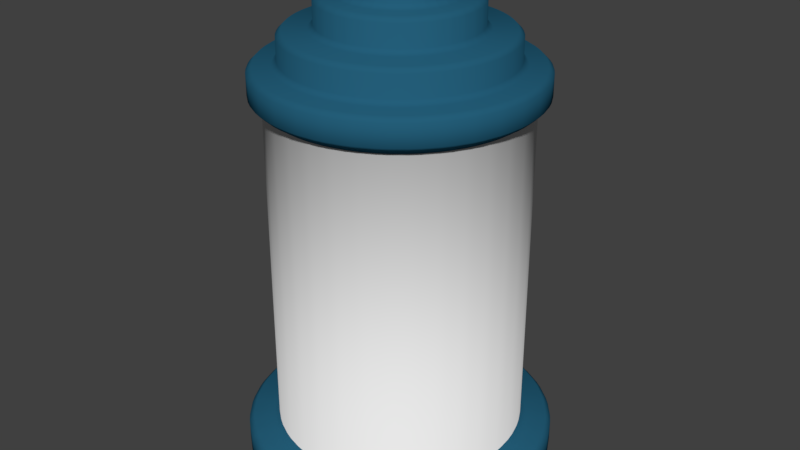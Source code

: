 # Source: StructureStorage.blend  (saved by Blender 2.83.18; exported with 4.5.12 LTS)
import bpy
from mathutils import Matrix  # noqa: F401  (used for matrix-valued properties, if any)

bpy.ops.wm.read_factory_settings(use_empty=True)
scene = bpy.context.scene
scene.name = 'Scene'

# ---- collections
col_collection_1 = bpy.data.collections.new('Collection 1'); scene.collection.children.link(col_collection_1)

# ---- materials (node trees are filled in below, after node groups)
mat_glass = bpy.data.materials.new('Glass')
mat_glass.alpha_threshold = 0.0
mat_glass.use_transparent_shadow = False
mat_glass.roughness = 0.5
mat_metal = bpy.data.materials.new('Metal')
mat_metal.alpha_threshold = 0.0
mat_metal.use_transparent_shadow = False
mat_metal.diffuse_color = (0.01764, 0.1119, 0.1912, 1.0)
mat_metal.roughness = 0.5
mat_metal.specular_intensity = 0.6529
mat_energy = bpy.data.materials.new('Energy')
mat_energy.alpha_threshold = 0.0
mat_energy.use_transparent_shadow = False
mat_energy.diffuse_color = (0.8, 0.6429, 0.2517, 1.0)
mat_energy.roughness = 0.5

# ---- material node trees

# ---- world
world_world = bpy.data.worlds.new('World'); scene.world = world_world
world_world.color = (0.05088, 0.05088, 0.05088)
world_world.use_sun_shadow = False
world_world.sun_shadow_jitter_overblur = 0.0
world_world.cycles.sampling_method = 'MANUAL'

# ---- meshes
me_cylinder = bpy.data.meshes.new('Cylinder')
me_cylinder.from_pydata([(-2.491e-08, -1.051e-05, -0.9674), (-0.03226, 0.0324, -0.9968), (0.03226, 0.0324, -0.9968), (0.03242, 0.2, -0.9642), (0.03226, 0.1676, -0.9968), (-0.03226, 0.1676, -0.9968), (-0.03242, 0.2, -0.9642), (0.1887, -1.03e-05, -0.9488), (0.1628, 0.0324, -0.984), (0.2261, 0.0324, -0.9714), (0.1563, 0.2, -0.952), (0.2199, 0.2, -0.9394), (0.2261, 0.1676, -0.9714), (0.1628, 0.1676, -0.984), (0.3702, -9.706e-06, -0.8938), (0.3517, 0.0324, -0.9333), (0.4113, 0.03241, -0.9086), (0.339, 0.2, -0.9032), (0.3989, 0.2, -0.8784), (0.4113, 0.1676, -0.9086), (0.3517, 0.1676, -0.9333), (0.5375, -8.736e-06, -0.8044), (0.527, 0.03241, -0.8468), (0.5806, 0.03241, -0.8109), (0.5087, 0.2, -0.8197), (0.5627, 0.2, -0.7837), (0.5806, 0.1676, -0.8109), (0.527, 0.1676, -0.8468), (0.6841, -7.429e-06, -0.6841), (0.682, 0.03241, -0.7277), (0.7277, 0.03241, -0.682), (0.6589, 0.2, -0.7047), (0.7047, 0.2, -0.6589), (0.7277, 0.1676, -0.6821), (0.682, 0.1676, -0.7277), (0.8044, -5.837e-06, -0.5375), (0.8109, 0.03241, -0.5806), (0.8468, 0.03241, -0.527), (0.7837, 0.2, -0.5627), (0.8197, 0.2, -0.5088), (0.8468, 0.1676, -0.527), (0.8109, 0.1676, -0.5806), (0.8938, -4.021e-06, -0.3702), (0.9086, 0.03241, -0.4113), (0.9333, 0.03241, -0.3517), (0.8784, 0.2, -0.3989), (0.9032, 0.2, -0.3391), (0.9333, 0.1676, -0.3517), (0.9086, 0.1676, -0.4113), (0.9488, -2.05e-06, -0.1887), (0.9714, 0.03241, -0.2261), (0.984, 0.03241, -0.1628), (0.9394, 0.2, -0.2199), (0.952, 0.2, -0.1563), (0.984, 0.1676, -0.1628), (0.9714, 0.1676, -0.2261), (0.9674, 2.486e-11, -6.566e-08), (0.9968, 0.03241, -0.03226), (0.9968, 0.03242, 0.03226), (0.9642, 0.2, -0.03242), (0.9642, 0.2, 0.03241), (0.9968, 0.1676, 0.03226), (0.9968, 0.1676, -0.03226), (0.9488, 2.05e-06, 0.1887), (0.984, 0.03242, 0.1628), (0.9714, 0.03242, 0.2261), (0.952, 0.2, 0.1563), (0.9394, 0.2, 0.2199), (0.9714, 0.1676, 0.2261), (0.984, 0.1676, 0.1628), (0.8938, 4.021e-06, 0.3702), (0.9333, 0.03242, 0.3517), (0.9086, 0.03242, 0.4113), (0.9032, 0.2, 0.339), (0.8784, 0.2, 0.3989), (0.9086, 0.1676, 0.4113), (0.9333, 0.1676, 0.3517), (0.8044, 5.837e-06, 0.5375), (0.8468, 0.03242, 0.527), (0.8109, 0.03242, 0.5806), (0.8197, 0.2, 0.5087), (0.7837, 0.2, 0.5627), (0.8109, 0.1676, 0.5806), (0.8468, 0.1676, 0.527), (0.6841, 7.429e-06, 0.6841), (0.7277, 0.03242, 0.682), (0.682, 0.03242, 0.7277), (0.7047, 0.2, 0.6589), (0.6589, 0.2, 0.7047), (0.682, 0.1676, 0.7277), (0.7277, 0.1676, 0.682), (0.5375, 8.736e-06, 0.8044), (0.5806, 0.03242, 0.8109), (0.527, 0.03242, 0.8467), (0.5627, 0.2, 0.7837), (0.5087, 0.2, 0.8197), (0.527, 0.1676, 0.8467), (0.5806, 0.1676, 0.8109), (0.3702, 9.707e-06, 0.8938), (0.4113, 0.03242, 0.9086), (0.3517, 0.03243, 0.9333), (0.3989, 0.2, 0.8784), (0.339, 0.2, 0.9032), (0.3517, 0.1676, 0.9333), (0.4113, 0.1676, 0.9086), (0.1887, 1.03e-05, 0.9488), (0.2261, 0.03243, 0.9714), (0.1628, 0.03243, 0.984), (0.2199, 0.2, 0.9394), (0.1563, 0.2, 0.952), (0.1628, 0.1676, 0.984), (0.2261, 0.1676, 0.9714), (-3.055e-07, 1.051e-05, 0.9674), (0.03226, 0.03243, 0.9968), (-0.03226, 0.03243, 0.9968), (0.03241, 0.2, 0.9642), (-0.03242, 0.2, 0.9642), (-0.03226, 0.1676, 0.9968), (0.03226, 0.1676, 0.9968), (-0.1887, 1.03e-05, 0.9488), (-0.1628, 0.03243, 0.984), (-0.2261, 0.03243, 0.9714), (-0.1563, 0.2, 0.952), (-0.2199, 0.2, 0.9394), (-0.2261, 0.1676, 0.9714), (-0.1628, 0.1676, 0.984), (-0.3702, 9.706e-06, 0.8938), (-0.3517, 0.03243, 0.9333), (-0.4113, 0.03242, 0.9086), (-0.339, 0.2, 0.9032), (-0.3989, 0.2, 0.8784), (-0.4113, 0.1676, 0.9086), (-0.3517, 0.1676, 0.9333), (-0.5375, 8.736e-06, 0.8044), (-0.527, 0.03242, 0.8467), (-0.5806, 0.03242, 0.8109), (-0.5087, 0.2, 0.8197), (-0.5627, 0.2, 0.7837), (-0.5806, 0.1676, 0.8109), (-0.527, 0.1676, 0.8467), (-0.6841, 7.429e-06, 0.6841), (-0.6821, 0.03242, 0.7277), (-0.7277, 0.03242, 0.682), (-0.6589, 0.2, 0.7047), (-0.7047, 0.2, 0.6589), (-0.7277, 0.1676, 0.682), (-0.6821, 0.1676, 0.7277), (-0.8044, 5.837e-06, 0.5375), (-0.8109, 0.03242, 0.5806), (-0.8468, 0.03242, 0.527), (-0.7837, 0.2, 0.5626), (-0.8197, 0.2, 0.5087), (-0.8468, 0.1676, 0.527), (-0.8109, 0.1676, 0.5806), (-0.8938, 4.021e-06, 0.3702), (-0.9086, 0.03242, 0.4113), (-0.9333, 0.03242, 0.3517), (-0.8784, 0.2, 0.3989), (-0.9032, 0.2, 0.339), (-0.9333, 0.1676, 0.3517), (-0.9086, 0.1676, 0.4113), (-0.9488, 2.05e-06, 0.1887), (-0.9714, 0.03242, 0.2261), (-0.984, 0.03242, 0.1628), (-0.9394, 0.2, 0.2199), (-0.952, 0.2, 0.1563), (-0.984, 0.1676, 0.1628), (-0.9714, 0.1676, 0.2261), (-0.9674, -3.542e-11, -9.059e-07), (-0.9968, 0.03242, 0.03226), (-0.9968, 0.03241, -0.03226), (-0.9642, 0.2, 0.03241), (-0.9642, 0.2, -0.03242), (-0.9968, 0.1676, -0.03226), (-0.9968, 0.1676, 0.03226), (-0.9488, -2.05e-06, -0.1887), (-0.984, 0.03241, -0.1628), (-0.9714, 0.03241, -0.2261), (-0.952, 0.2, -0.1563), (-0.9394, 0.2, -0.2199), (-0.9714, 0.1676, -0.2261), (-0.984, 0.1676, -0.1628), (-0.8938, -4.021e-06, -0.3702), (-0.9333, 0.03241, -0.3517), (-0.9086, 0.03241, -0.4113), (-0.9032, 0.2, -0.3391), (-0.8784, 0.2, -0.3989), (-0.9086, 0.1676, -0.4113), (-0.9333, 0.1676, -0.3517), (-0.8044, -5.837e-06, -0.5375), (-0.8467, 0.03241, -0.527), (-0.8109, 0.03241, -0.5806), (-0.8197, 0.2, -0.5088), (-0.7837, 0.2, -0.5627), (-0.8109, 0.1676, -0.5806), (-0.8467, 0.1676, -0.527), (-0.6841, -7.429e-06, -0.6841), (-0.7277, 0.03241, -0.6821), (-0.682, 0.03241, -0.7277), (-0.7047, 0.2, -0.6589), (-0.6589, 0.2, -0.7047), (-0.682, 0.1676, -0.7277), (-0.7277, 0.1676, -0.6821), (-0.5375, -8.736e-06, -0.8044), (-0.5806, 0.03241, -0.8109), (-0.527, 0.03241, -0.8468), (-0.5627, 0.2, -0.7837), (-0.5087, 0.2, -0.8197), (-0.527, 0.1676, -0.8468), (-0.5806, 0.1676, -0.8109), (-0.3702, -9.707e-06, -0.8938), (-0.4113, 0.03241, -0.9086), (-0.3517, 0.0324, -0.9333), (-0.3989, 0.2, -0.8784), (-0.339, 0.2, -0.9032), (-0.3517, 0.1676, -0.9333), (-0.4113, 0.1676, -0.9086), (-0.1887, -1.03e-05, -0.9488), (-0.2261, 0.0324, -0.9714), (-0.1628, 0.0324, -0.984), (-0.2199, 0.2, -0.9394), (-0.1563, 0.2, -0.952), (-0.1628, 0.1676, -0.984), (-0.2261, 0.1676, -0.9714), (0.1238, 0.2324, -0.7878), (0.1871, 0.2324, -0.7752), (0.1936, 0.2, -0.8071), (0.13, 0.2, -0.8198), (0.03226, 0.2324, -0.7968), (0.03242, 0.2, -0.8294), (-0.03242, 0.2, -0.8294), (-0.03226, 0.2324, -0.7968), (0.2751, 0.2324, -0.7485), (0.3347, 0.2324, -0.7238), (0.3473, 0.2, -0.7538), (0.2874, 0.2, -0.7787), (0.4159, 0.2324, -0.6805), (0.4695, 0.2324, -0.6446), (0.4877, 0.2, -0.6716), (0.4338, 0.2, -0.7076), (0.5406, 0.2324, -0.5863), (0.5862, 0.2324, -0.5406), (0.6094, 0.2, -0.5635), (0.5635, 0.2, -0.6094), (0.6446, 0.2324, -0.4695), (0.6805, 0.2324, -0.4159), (0.7076, 0.2, -0.4338), (0.6716, 0.2, -0.4877), (0.7238, 0.2324, -0.3347), (0.7485, 0.2324, -0.2751), (0.7787, 0.2, -0.2874), (0.7538, 0.2, -0.3473), (0.7752, 0.2324, -0.1871), (0.7878, 0.2324, -0.1238), (0.8198, 0.2, -0.13), (0.8071, 0.2, -0.1936), (0.7968, 0.2324, -0.03226), (0.7968, 0.2324, 0.03226), (0.8294, 0.2, 0.03241), (0.8294, 0.2, -0.03242), (0.7878, 0.2324, 0.1238), (0.7752, 0.2324, 0.1871), (0.8071, 0.2, 0.1936), (0.8198, 0.2, 0.13), (0.7485, 0.2324, 0.2751), (0.7238, 0.2324, 0.3347), (0.7538, 0.2, 0.3473), (0.7787, 0.2, 0.2874), (0.6805, 0.2324, 0.4159), (0.6446, 0.2324, 0.4695), (0.6716, 0.2, 0.4877), (0.7076, 0.2, 0.4338), (0.5862, 0.2324, 0.5406), (0.5406, 0.2324, 0.5862), (0.5635, 0.2, 0.6094), (0.6094, 0.2, 0.5635), (0.4695, 0.2324, 0.6446), (0.4159, 0.2324, 0.6805), (0.4338, 0.2, 0.7076), (0.4877, 0.2, 0.6716), (0.3347, 0.2324, 0.7238), (0.2751, 0.2324, 0.7485), (0.2874, 0.2, 0.7786), (0.3473, 0.2, 0.7538), (0.1871, 0.2324, 0.7752), (0.1238, 0.2324, 0.7878), (0.13, 0.2, 0.8198), (0.1936, 0.2, 0.8071), (0.03226, 0.2324, 0.7968), (-0.03226, 0.2324, 0.7968), (-0.03242, 0.2, 0.8294), (0.03241, 0.2, 0.8294), (-0.1238, 0.2324, 0.7878), (-0.1871, 0.2324, 0.7752), (-0.1936, 0.2, 0.8071), (-0.13, 0.2, 0.8198), (-0.2751, 0.2324, 0.7485), (-0.3347, 0.2324, 0.7238), (-0.3473, 0.2, 0.7538), (-0.2874, 0.2, 0.7786), (-0.4159, 0.2324, 0.6805), (-0.4695, 0.2324, 0.6446), (-0.4877, 0.2, 0.6716), (-0.4338, 0.2, 0.7076), (-0.5406, 0.2324, 0.5862), (-0.5862, 0.2324, 0.5406), (-0.6094, 0.2, 0.5635), (-0.5635, 0.2, 0.6094), (-0.6446, 0.2324, 0.4695), (-0.6805, 0.2324, 0.4159), (-0.7076, 0.2, 0.4338), (-0.6716, 0.2, 0.4877), (-0.7238, 0.2324, 0.3347), (-0.7485, 0.2324, 0.2751), (-0.7787, 0.2, 0.2874), (-0.7538, 0.2, 0.3473), (-0.7752, 0.2324, 0.1871), (-0.7878, 0.2324, 0.1238), (-0.8198, 0.2, 0.13), (-0.8071, 0.2, 0.1936), (-0.7968, 0.2324, 0.03226), (-0.7968, 0.2324, -0.03226), (-0.8294, 0.2, -0.03242), (-0.8294, 0.2, 0.03241), (-0.7878, 0.2324, -0.1238), (-0.7752, 0.2324, -0.1871), (-0.8071, 0.2, -0.1936), (-0.8198, 0.2, -0.13), (-0.7485, 0.2324, -0.2751), (-0.7238, 0.2324, -0.3347), (-0.7538, 0.2, -0.3473), (-0.7787, 0.2, -0.2874), (-0.6805, 0.2324, -0.4159), (-0.6446, 0.2324, -0.4695), (-0.6716, 0.2, -0.4877), (-0.7076, 0.2, -0.4338), (-0.5862, 0.2324, -0.5406), (-0.5406, 0.2324, -0.5863), (-0.5635, 0.2, -0.6094), (-0.6094, 0.2, -0.5635), (-0.4695, 0.2324, -0.6446), (-0.4159, 0.2324, -0.6805), (-0.4338, 0.2, -0.7076), (-0.4877, 0.2, -0.6716), (-0.3347, 0.2324, -0.7238), (-0.2751, 0.2324, -0.7485), (-0.2874, 0.2, -0.7787), (-0.3473, 0.2, -0.7538), (-0.1871, 0.2324, -0.7752), (-0.1238, 0.2324, -0.7878), (-0.13, 0.2, -0.8198), (-0.1936, 0.2, -0.8071), (0.13, 2.4, -0.8198), (0.1936, 2.4, -0.8071), (0.1871, 2.368, -0.7752), (0.1238, 2.368, -0.7878), (0.03242, 2.4, -0.8294), (0.03226, 2.368, -0.7968), (-0.03226, 2.368, -0.7968), (-0.03242, 2.4, -0.8294), (0.2874, 2.4, -0.7787), (0.3473, 2.4, -0.7539), (0.3347, 2.368, -0.7238), (0.2751, 2.368, -0.7485), (0.4338, 2.4, -0.7076), (0.4877, 2.4, -0.6716), (0.4695, 2.368, -0.6446), (0.4159, 2.368, -0.6805), (0.5635, 2.4, -0.6094), (0.6094, 2.4, -0.5636), (0.5862, 2.368, -0.5407), (0.5406, 2.368, -0.5863), (0.6716, 2.4, -0.4878), (0.7076, 2.4, -0.4339), (0.6805, 2.368, -0.4159), (0.6446, 2.368, -0.4695), (0.7538, 2.4, -0.3474), (0.7787, 2.4, -0.2875), (0.7485, 2.368, -0.2752), (0.7238, 2.368, -0.3348), (0.8071, 2.4, -0.1936), (0.8198, 2.4, -0.13), (0.7878, 2.368, -0.1238), (0.7752, 2.368, -0.1871), (0.8294, 2.4, -0.03244), (0.8294, 2.4, 0.03239), (0.7968, 2.368, 0.03223), (0.7968, 2.368, -0.03228), (0.8198, 2.4, 0.13), (0.8071, 2.4, 0.1936), (0.7752, 2.368, 0.1871), (0.7878, 2.368, 0.1238), (0.7787, 2.4, 0.2874), (0.7538, 2.4, 0.3473), (0.7238, 2.368, 0.3347), (0.7485, 2.368, 0.2751), (0.7076, 2.4, 0.4338), (0.6716, 2.4, 0.4877), (0.6446, 2.368, 0.4695), (0.6805, 2.368, 0.4158), (0.6094, 2.4, 0.5635), (0.5635, 2.4, 0.6094), (0.5406, 2.368, 0.5862), (0.5862, 2.368, 0.5406), (0.4877, 2.4, 0.6716), (0.4338, 2.4, 0.7076), (0.4159, 2.368, 0.6804), (0.4695, 2.368, 0.6446), (0.3473, 2.4, 0.7538), (0.2874, 2.4, 0.7786), (0.2751, 2.368, 0.7485), (0.3347, 2.368, 0.7238), (0.1936, 2.4, 0.8071), (0.13, 2.4, 0.8197), (0.1238, 2.368, 0.7878), (0.1871, 2.368, 0.7752), (0.03241, 2.4, 0.8294), (-0.03242, 2.4, 0.8294), (-0.03226, 2.368, 0.7968), (0.03226, 2.368, 0.7968), (-0.13, 2.4, 0.8197), (-0.1936, 2.4, 0.8071), (-0.1871, 2.368, 0.7752), (-0.1238, 2.368, 0.7878), (-0.2874, 2.4, 0.7786), (-0.3473, 2.4, 0.7538), (-0.3347, 2.368, 0.7238), (-0.2751, 2.368, 0.7485), (-0.4338, 2.4, 0.7076), (-0.4877, 2.4, 0.6716), (-0.4695, 2.368, 0.6446), (-0.4159, 2.368, 0.6804), (-0.5635, 2.4, 0.6094), (-0.6094, 2.4, 0.5635), (-0.5862, 2.368, 0.5406), (-0.5406, 2.368, 0.5862), (-0.6716, 2.4, 0.4877), (-0.7076, 2.4, 0.4338), (-0.6805, 2.368, 0.4158), (-0.6446, 2.368, 0.4695), (-0.7538, 2.4, 0.3473), (-0.7787, 2.4, 0.2874), (-0.7485, 2.368, 0.2751), (-0.7238, 2.368, 0.3347), (-0.8071, 2.4, 0.1936), (-0.8198, 2.4, 0.13), (-0.7878, 2.368, 0.1238), (-0.7752, 2.368, 0.1871), (-0.8294, 2.4, 0.03239), (-0.8294, 2.4, -0.03244), (-0.7968, 2.368, -0.03229), (-0.7968, 2.368, 0.03223), (-0.8198, 2.4, -0.13), (-0.8071, 2.4, -0.1936), (-0.7752, 2.368, -0.1871), (-0.7878, 2.368, -0.1238), (-0.7787, 2.4, -0.2875), (-0.7538, 2.4, -0.3474), (-0.7238, 2.368, -0.3348), (-0.7485, 2.368, -0.2752), (-0.7076, 2.4, -0.4339), (-0.6716, 2.4, -0.4878), (-0.6446, 2.368, -0.4695), (-0.6805, 2.368, -0.4159), (-0.6094, 2.4, -0.5636), (-0.5635, 2.4, -0.6094), (-0.5406, 2.368, -0.5863), (-0.5862, 2.368, -0.5407), (-0.4877, 2.4, -0.6716), (-0.4338, 2.4, -0.7076), (-0.4159, 2.368, -0.6805), (-0.4695, 2.368, -0.6446), (-0.3473, 2.4, -0.7539), (-0.2874, 2.4, -0.7787), (-0.2751, 2.368, -0.7485), (-0.3347, 2.368, -0.7238), (-0.1936, 2.4, -0.8071), (-0.13, 2.4, -0.8198), (-0.1238, 2.368, -0.7878), (-0.1871, 2.368, -0.7752), (0.1394, 2.432, -0.8663), (0.2027, 2.432, -0.8537), (0.1965, 2.4, -0.8217), (0.1329, 2.4, -0.8344), (0.03226, 2.432, -0.8768), (0.03242, 2.4, -0.8443), (-0.03242, 2.4, -0.8443), (-0.03226, 2.432, -0.8768), (0.3057, 2.432, -0.8225), (0.3653, 2.432, -0.7978), (0.353, 2.4, -0.7676), (0.2931, 2.4, -0.7924), (0.4603, 2.432, -0.747), (0.514, 2.432, -0.7112), (0.496, 2.4, -0.684), (0.4421, 2.4, -0.72), (0.5972, 2.432, -0.6428), (0.6428, 2.432, -0.5972), (0.6199, 2.4, -0.5741), (0.574, 2.4, -0.6199), (0.7111, 2.432, -0.514), (0.747, 2.432, -0.4603), (0.72, 2.4, -0.4421), (0.6839, 2.4, -0.496), (0.7977, 2.432, -0.3654), (0.8224, 2.432, -0.3058), (0.7924, 2.4, -0.2932), (0.7676, 2.4, -0.353), (0.8537, 2.432, -0.2027), (0.8663, 2.432, -0.1394), (0.8343, 2.4, -0.1329), (0.8217, 2.4, -0.1965), (0.8768, 2.432, -0.03229), (0.8768, 2.432, 0.03223), (0.8442, 2.4, 0.03239), (0.8442, 2.4, -0.03244), (0.8663, 2.432, 0.1394), (0.8537, 2.432, 0.2027), (0.8217, 2.4, 0.1965), (0.8343, 2.4, 0.1329), (0.8224, 2.432, 0.3057), (0.7977, 2.432, 0.3653), (0.7676, 2.4, 0.353), (0.7924, 2.4, 0.2931), (0.747, 2.432, 0.4603), (0.7111, 2.432, 0.5139), (0.6839, 2.4, 0.496), (0.72, 2.4, 0.4421), (0.6428, 2.432, 0.5972), (0.5972, 2.432, 0.6428), (0.574, 2.4, 0.6199), (0.6199, 2.4, 0.574), (0.514, 2.432, 0.7111), (0.4603, 2.432, 0.7469), (0.4421, 2.4, 0.7199), (0.496, 2.4, 0.6839), (0.3653, 2.432, 0.7977), (0.3057, 2.432, 0.8224), (0.2931, 2.4, 0.7924), (0.353, 2.4, 0.7675), (0.2027, 2.432, 0.8537), (0.1394, 2.432, 0.8662), (0.1329, 2.4, 0.8343), (0.1965, 2.4, 0.8217), (0.03226, 2.432, 0.8768), (-0.03226, 2.432, 0.8768), (-0.03242, 2.4, 0.8442), (0.03241, 2.4, 0.8442), (-0.1394, 2.432, 0.8662), (-0.2027, 2.432, 0.8537), (-0.1965, 2.4, 0.8217), (-0.1329, 2.4, 0.8343), (-0.3057, 2.432, 0.8224), (-0.3653, 2.432, 0.7977), (-0.353, 2.4, 0.7675), (-0.2931, 2.4, 0.7924), (-0.4603, 2.432, 0.7469), (-0.514, 2.432, 0.7111), (-0.496, 2.4, 0.6839), (-0.4421, 2.4, 0.7199), (-0.5972, 2.432, 0.6428), (-0.6428, 2.432, 0.5972), (-0.6199, 2.4, 0.574), (-0.574, 2.4, 0.6199), (-0.7111, 2.432, 0.5139), (-0.747, 2.432, 0.4603), (-0.72, 2.4, 0.4421), (-0.6839, 2.4, 0.496), (-0.7977, 2.432, 0.3653), (-0.8224, 2.432, 0.3057), (-0.7924, 2.4, 0.2931), (-0.7676, 2.4, 0.353), (-0.8537, 2.432, 0.2027), (-0.8663, 2.432, 0.1394), (-0.8343, 2.4, 0.1329), (-0.8217, 2.4, 0.1965), (-0.8768, 2.432, 0.03223), (-0.8768, 2.432, -0.03229), (-0.8442, 2.4, -0.03244), (-0.8442, 2.4, 0.03239), (-0.8663, 2.432, -0.1394), (-0.8537, 2.432, -0.2027), (-0.8217, 2.4, -0.1965), (-0.8343, 2.4, -0.1329), (-0.8224, 2.432, -0.3058), (-0.7977, 2.432, -0.3654), (-0.7676, 2.4, -0.353), (-0.7924, 2.4, -0.2932), (-0.747, 2.432, -0.4603), (-0.7111, 2.432, -0.514), (-0.6839, 2.4, -0.496), (-0.72, 2.4, -0.4421), (-0.6428, 2.432, -0.5972), (-0.5972, 2.432, -0.6428), (-0.574, 2.4, -0.6199), (-0.6199, 2.4, -0.5741), (-0.514, 2.432, -0.7112), (-0.4603, 2.432, -0.747), (-0.4421, 2.4, -0.72), (-0.496, 2.4, -0.684), (-0.3653, 2.432, -0.7978), (-0.3057, 2.432, -0.8225), (-0.2931, 2.4, -0.7924), (-0.353, 2.4, -0.7676), (-0.2027, 2.432, -0.8537), (-0.1394, 2.432, -0.8663), (-0.1329, 2.4, -0.8344), (-0.1965, 2.4, -0.8217), (0.1329, 2.6, -0.8344), (0.1965, 2.6, -0.8217), (0.2027, 2.568, -0.8537), (0.1394, 2.568, -0.8663), (0.03242, 2.6, -0.8443), (0.03226, 2.568, -0.8769), (-0.03226, 2.568, -0.8769), (-0.03242, 2.6, -0.8443), (0.2931, 2.6, -0.7924), (0.353, 2.6, -0.7676), (0.3653, 2.568, -0.7978), (0.3057, 2.568, -0.8225), (0.4421, 2.6, -0.72), (0.496, 2.6, -0.684), (0.514, 2.568, -0.7112), (0.4603, 2.568, -0.747), (0.574, 2.6, -0.6199), (0.6199, 2.6, -0.5741), (0.6428, 2.568, -0.5972), (0.5972, 2.568, -0.6428), (0.6839, 2.6, -0.496), (0.72, 2.6, -0.4421), (0.747, 2.568, -0.4603), (0.7111, 2.568, -0.514), (0.7676, 2.6, -0.3531), (0.7924, 2.6, -0.2932), (0.8224, 2.568, -0.3058), (0.7977, 2.568, -0.3654), (0.8217, 2.6, -0.1965), (0.8343, 2.6, -0.1329), (0.8663, 2.568, -0.1394), (0.8537, 2.568, -0.2027), (0.8442, 2.6, -0.03244), (0.8442, 2.6, 0.03239), (0.8768, 2.568, 0.03223), (0.8768, 2.568, -0.03229), (0.8343, 2.6, 0.1329), (0.8217, 2.6, 0.1965), (0.8537, 2.568, 0.2027), (0.8663, 2.568, 0.1394), (0.7924, 2.6, 0.2931), (0.7676, 2.6, 0.353), (0.7977, 2.568, 0.3653), (0.8224, 2.568, 0.3057), (0.72, 2.6, 0.4421), (0.6839, 2.6, 0.496), (0.7111, 2.568, 0.5139), (0.747, 2.568, 0.4603), (0.6199, 2.6, 0.574), (0.574, 2.6, 0.6199), (0.5972, 2.568, 0.6428), (0.6428, 2.568, 0.5972), (0.496, 2.6, 0.6839), (0.4421, 2.6, 0.7199), (0.4603, 2.568, 0.7469), (0.514, 2.568, 0.7111), (0.353, 2.6, 0.7675), (0.2931, 2.6, 0.7923), (0.3057, 2.568, 0.8224), (0.3653, 2.568, 0.7977), (0.1965, 2.6, 0.8217), (0.1329, 2.6, 0.8343), (0.1394, 2.568, 0.8662), (0.2027, 2.568, 0.8537), (0.03241, 2.6, 0.8442), (-0.03242, 2.6, 0.8442), (-0.03226, 2.568, 0.8768), (0.03226, 2.568, 0.8768), (-0.1329, 2.6, 0.8343), (-0.1965, 2.6, 0.8217), (-0.2027, 2.568, 0.8537), (-0.1394, 2.568, 0.8662), (-0.2931, 2.6, 0.7923), (-0.353, 2.6, 0.7675), (-0.3653, 2.568, 0.7977), (-0.3057, 2.568, 0.8224), (-0.4421, 2.6, 0.7199), (-0.496, 2.6, 0.6839), (-0.514, 2.568, 0.7111), (-0.4603, 2.568, 0.7469), (-0.574, 2.6, 0.6199), (-0.6199, 2.6, 0.574), (-0.6428, 2.568, 0.5972), (-0.5972, 2.568, 0.6428), (-0.6839, 2.6, 0.496), (-0.72, 2.6, 0.4421), (-0.747, 2.568, 0.4603), (-0.7111, 2.568, 0.5139), (-0.7676, 2.6, 0.353), (-0.7924, 2.6, 0.2931), (-0.8224, 2.568, 0.3057), (-0.7977, 2.568, 0.3653), (-0.8217, 2.6, 0.1965), (-0.8343, 2.6, 0.1329), (-0.8663, 2.568, 0.1394), (-0.8537, 2.568, 0.2027), (-0.8442, 2.6, 0.03239), (-0.8442, 2.6, -0.03244), (-0.8768, 2.568, -0.03229), (-0.8768, 2.568, 0.03223), (-0.8343, 2.6, -0.1329), (-0.8217, 2.6, -0.1965), (-0.8537, 2.568, -0.2027), (-0.8663, 2.568, -0.1394), (-0.7924, 2.6, -0.2932), (-0.7676, 2.6, -0.3531), (-0.7977, 2.568, -0.3654), (-0.8224, 2.568, -0.3058), (-0.72, 2.6, -0.4421), (-0.6839, 2.6, -0.496), (-0.7111, 2.568, -0.514), (-0.747, 2.568, -0.4603), (-0.6199, 2.6, -0.5741), (-0.574, 2.6, -0.6199), (-0.5972, 2.568, -0.6428), (-0.6428, 2.568, -0.5972), (-0.496, 2.6, -0.684), (-0.4421, 2.6, -0.72), (-0.4603, 2.568, -0.747), (-0.514, 2.568, -0.7112), (-0.353, 2.6, -0.7676), (-0.2931, 2.6, -0.7924), (-0.3057, 2.568, -0.8225), (-0.3653, 2.568, -0.7978), (-0.1965, 2.6, -0.8217), (-0.1329, 2.6, -0.8344), (-0.1394, 2.568, -0.8663), (-0.2027, 2.568, -0.8537), (0.1051, 2.632, -0.6937), (0.1684, 2.632, -0.6811), (0.1749, 2.6, -0.713), (0.1113, 2.6, -0.7256), (0.03226, 2.632, -0.7009), (0.03242, 2.6, -0.7334), (-0.03242, 2.6, -0.7334), (-0.03226, 2.632, -0.7009), (0.2384, 2.632, -0.6598), (0.298, 2.632, -0.6352), (0.3106, 2.6, -0.6652), (0.2507, 2.6, -0.69), (0.3625, 2.632, -0.6007), (0.4162, 2.632, -0.5648), (0.4344, 2.6, -0.5918), (0.3805, 2.6, -0.6278), (0.4727, 2.632, -0.5184), (0.5184, 2.632, -0.4728), (0.5415, 2.6, -0.4957), (0.4957, 2.6, -0.5415), (0.5648, 2.632, -0.4162), (0.6006, 2.632, -0.3626), (0.6278, 2.6, -0.3805), (0.5918, 2.6, -0.4344), (0.6351, 2.632, -0.298), (0.6598, 2.632, -0.2384), (0.69, 2.6, -0.2507), (0.6651, 2.6, -0.3106), (0.6811, 2.632, -0.1684), (0.6937, 2.632, -0.1051), (0.7256, 2.6, -0.1113), (0.713, 2.6, -0.1749), (0.7008, 2.632, -0.03229), (0.7008, 2.632, 0.03223), (0.7334, 2.6, 0.03239), (0.7334, 2.6, -0.03244), (0.6937, 2.632, 0.1051), (0.6811, 2.632, 0.1683), (0.713, 2.6, 0.1748), (0.7256, 2.6, 0.1113), (0.6598, 2.632, 0.2384), (0.6351, 2.632, 0.298), (0.6651, 2.6, 0.3106), (0.69, 2.6, 0.2507), (0.6006, 2.632, 0.3625), (0.5648, 2.632, 0.4161), (0.5918, 2.6, 0.4344), (0.6278, 2.6, 0.3805), (0.5184, 2.632, 0.4727), (0.4727, 2.632, 0.5183), (0.4957, 2.6, 0.5415), (0.5415, 2.6, 0.4956), (0.4162, 2.632, 0.5648), (0.3625, 2.632, 0.6006), (0.3805, 2.6, 0.6278), (0.4344, 2.6, 0.5917), (0.298, 2.632, 0.6351), (0.2384, 2.632, 0.6598), (0.2507, 2.6, 0.6899), (0.3106, 2.6, 0.6651), (0.1684, 2.632, 0.681), (0.1051, 2.632, 0.6936), (0.1113, 2.6, 0.7256), (0.1749, 2.6, 0.7129), (0.03226, 2.632, 0.7008), (-0.03226, 2.632, 0.7008), (-0.03242, 2.6, 0.7334), (0.03241, 2.6, 0.7334), (-0.1051, 2.632, 0.6936), (-0.1684, 2.632, 0.681), (-0.1749, 2.6, 0.7129), (-0.1113, 2.6, 0.7256), (-0.2384, 2.632, 0.6598), (-0.298, 2.632, 0.6351), (-0.3106, 2.6, 0.6651), (-0.2507, 2.6, 0.6899), (-0.3625, 2.632, 0.6006), (-0.4162, 2.632, 0.5648), (-0.4344, 2.6, 0.5917), (-0.3805, 2.6, 0.6278), (-0.4727, 2.632, 0.5183), (-0.5184, 2.632, 0.4727), (-0.5415, 2.6, 0.4956), (-0.4957, 2.6, 0.5415), (-0.5648, 2.632, 0.4161), (-0.6006, 2.632, 0.3625), (-0.6278, 2.6, 0.3805), (-0.5918, 2.6, 0.4344), (-0.6351, 2.632, 0.298), (-0.6598, 2.632, 0.2384), (-0.69, 2.6, 0.2507), (-0.6651, 2.6, 0.3106), (-0.6811, 2.632, 0.1683), (-0.6937, 2.632, 0.1051), (-0.7256, 2.6, 0.1113), (-0.713, 2.6, 0.1748), (-0.7008, 2.632, 0.03223), (-0.7008, 2.632, -0.03229), (-0.7334, 2.6, -0.03244), (-0.7334, 2.6, 0.03239), (-0.6937, 2.632, -0.1051), (-0.6811, 2.632, -0.1684), (-0.713, 2.6, -0.1749), (-0.7256, 2.6, -0.1113), (-0.6598, 2.632, -0.2384), (-0.6351, 2.632, -0.298), (-0.6651, 2.6, -0.3106), (-0.69, 2.6, -0.2507), (-0.6006, 2.632, -0.3626), (-0.5648, 2.632, -0.4162), (-0.5918, 2.6, -0.4344), (-0.6278, 2.6, -0.3805), (-0.5184, 2.632, -0.4728), (-0.4727, 2.632, -0.5184), (-0.4957, 2.6, -0.5415), (-0.5415, 2.6, -0.4957), (-0.4162, 2.632, -0.5648), (-0.3625, 2.632, -0.6007), (-0.3805, 2.6, -0.6278), (-0.4344, 2.6, -0.5918), (-0.298, 2.632, -0.6352), (-0.2384, 2.632, -0.6598), (-0.2507, 2.6, -0.69), (-0.3106, 2.6, -0.6652), (-0.1684, 2.632, -0.6811), (-0.1051, 2.632, -0.6937), (-0.1113, 2.6, -0.7256), (-0.1749, 2.6, -0.713), (0.09857, 2.8, -0.6617), (0.1622, 2.8, -0.6491), (0.1684, 2.768, -0.6811), (0.1051, 2.768, -0.6937), (0.03242, 2.8, -0.6683), (0.03226, 2.768, -0.7009), (-0.03226, 2.768, -0.7009), (-0.03242, 2.8, -0.6683), (0.2258, 2.8, -0.6298), (0.2857, 2.8, -0.605), (0.298, 2.768, -0.6352), (0.2384, 2.768, -0.6599), (0.3443, 2.8, -0.5737), (0.3982, 2.8, -0.5376), (0.4162, 2.768, -0.5648), (0.3625, 2.768, -0.6007), (0.4496, 2.8, -0.4955), (0.4954, 2.8, -0.4496), (0.5184, 2.768, -0.4728), (0.4727, 2.768, -0.5184), (0.5376, 2.8, -0.3982), (0.5736, 2.8, -0.3443), (0.6006, 2.768, -0.3626), (0.5648, 2.768, -0.4162), (0.605, 2.8, -0.2857), (0.6298, 2.8, -0.2258), (0.6598, 2.768, -0.2384), (0.6351, 2.768, -0.298), (0.6491, 2.8, -0.1622), (0.6617, 2.8, -0.0986), (0.6937, 2.768, -0.1051), (0.6811, 2.768, -0.1684), (0.6682, 2.8, -0.03245), (0.6682, 2.8, 0.03238), (0.7008, 2.768, 0.03223), (0.7008, 2.768, -0.03229), (0.6617, 2.8, 0.09854), (0.6491, 2.8, 0.1621), (0.6811, 2.768, 0.1683), (0.6937, 2.768, 0.1051), (0.6298, 2.8, 0.2257), (0.605, 2.8, 0.2856), (0.6351, 2.768, 0.298), (0.6598, 2.768, 0.2384), (0.5736, 2.8, 0.3443), (0.5376, 2.8, 0.3982), (0.5648, 2.768, 0.4161), (0.6006, 2.768, 0.3625), (0.4954, 2.8, 0.4496), (0.4496, 2.8, 0.4954), (0.4727, 2.768, 0.5183), (0.5184, 2.768, 0.4727), (0.3982, 2.8, 0.5376), (0.3443, 2.8, 0.5736), (0.3625, 2.768, 0.6006), (0.4162, 2.768, 0.5648), (0.2857, 2.8, 0.6049), (0.2258, 2.8, 0.6297), (0.2384, 2.768, 0.6598), (0.298, 2.768, 0.6351), (0.1622, 2.8, 0.649), (0.09857, 2.8, 0.6617), (0.1051, 2.768, 0.6936), (0.1684, 2.768, 0.681), (0.03241, 2.8, 0.6682), (-0.03242, 2.8, 0.6682), (-0.03226, 2.768, 0.7008), (0.03226, 2.768, 0.7008), (-0.09857, 2.8, 0.6617), (-0.1622, 2.8, 0.649), (-0.1684, 2.768, 0.681), (-0.1051, 2.768, 0.6936), (-0.2258, 2.8, 0.6297), (-0.2857, 2.8, 0.6049), (-0.298, 2.768, 0.6351), (-0.2384, 2.768, 0.6598), (-0.3443, 2.8, 0.5736), (-0.3982, 2.8, 0.5376), (-0.4162, 2.768, 0.5648), (-0.3625, 2.768, 0.6006), (-0.4496, 2.8, 0.4954), (-0.4954, 2.8, 0.4496), (-0.5184, 2.768, 0.4727), (-0.4727, 2.768, 0.5183), (-0.5376, 2.8, 0.3982), (-0.5736, 2.8, 0.3443), (-0.6006, 2.768, 0.3625), (-0.5648, 2.768, 0.4161), (-0.605, 2.8, 0.2856), (-0.6298, 2.8, 0.2257), (-0.6598, 2.768, 0.2384), (-0.6351, 2.768, 0.298), (-0.6491, 2.8, 0.1621), (-0.6617, 2.8, 0.09854), (-0.6937, 2.768, 0.1051), (-0.6811, 2.768, 0.1683), (-0.6682, 2.8, 0.03238), (-0.6682, 2.8, -0.03245), (-0.7008, 2.768, -0.03229), (-0.7008, 2.768, 0.03223), (-0.6617, 2.8, -0.09861), (-0.6491, 2.8, -0.1622), (-0.6811, 2.768, -0.1684), (-0.6936, 2.768, -0.1051), (-0.6298, 2.8, -0.2258), (-0.605, 2.8, -0.2857), (-0.6351, 2.768, -0.298), (-0.6598, 2.768, -0.2384), (-0.5736, 2.8, -0.3443), (-0.5376, 2.8, -0.3982), (-0.5648, 2.768, -0.4162), (-0.6006, 2.768, -0.3626), (-0.4954, 2.8, -0.4496), (-0.4496, 2.8, -0.4955), (-0.4727, 2.768, -0.5184), (-0.5184, 2.768, -0.4728), (-0.3982, 2.8, -0.5376), (-0.3443, 2.8, -0.5737), (-0.3625, 2.768, -0.6007), (-0.4162, 2.768, -0.5648), (-0.2857, 2.8, -0.605), (-0.2258, 2.8, -0.6298), (-0.2384, 2.768, -0.6599), (-0.298, 2.768, -0.6352), (-0.1622, 2.8, -0.6491), (-0.09857, 2.8, -0.6618), (-0.1051, 2.768, -0.6937), (-0.1684, 2.768, -0.6811), (0.06388, 2.832, -0.4865), (0.1272, 2.832, -0.474), (0.1337, 2.8, -0.5059), (0.07008, 2.8, -0.5185), (0.03226, 2.832, -0.4897), (0.03242, 2.8, -0.5222), (-0.03242, 2.8, -0.5222), (-0.03226, 2.832, -0.4897), (0.1576, 2.832, -0.4647), (0.2172, 2.832, -0.44), (0.2298, 2.8, -0.4701), (0.1699, 2.8, -0.4949), (0.2452, 2.832, -0.4251), (0.2988, 2.832, -0.3892), (0.3171, 2.8, -0.4162), (0.2632, 2.8, -0.4522), (0.3234, 2.832, -0.3691), (0.369, 2.832, -0.3234), (0.3922, 2.8, -0.3463), (0.3463, 2.8, -0.3922), (0.3892, 2.832, -0.2989), (0.425, 2.832, -0.2452), (0.4522, 2.8, -0.2632), (0.4162, 2.8, -0.3171), (0.44, 2.832, -0.2172), (0.4647, 2.832, -0.1576), (0.4948, 2.8, -0.1699), (0.47, 2.8, -0.2298), (0.4739, 2.832, -0.1272), (0.4865, 2.832, -0.06391), (0.5185, 2.8, -0.07011), (0.5058, 2.8, -0.1337), (0.4896, 2.832, -0.03229), (0.4896, 2.832, 0.03223), (0.5222, 2.8, 0.03238), (0.5222, 2.8, -0.03245), (0.4865, 2.832, 0.06385), (0.4739, 2.832, 0.1271), (0.5058, 2.8, 0.1336), (0.5185, 2.8, 0.07005), (0.4647, 2.832, 0.1575), (0.44, 2.832, 0.2171), (0.47, 2.8, 0.2297), (0.4948, 2.8, 0.1699), (0.425, 2.832, 0.2452), (0.3892, 2.832, 0.2988), (0.4162, 2.8, 0.317), (0.4522, 2.8, 0.2631), (0.369, 2.832, 0.3234), (0.3234, 2.832, 0.369), (0.3463, 2.8, 0.3921), (0.3922, 2.8, 0.3463), (0.2988, 2.832, 0.3892), (0.2452, 2.832, 0.425), (0.2632, 2.8, 0.4522), (0.3171, 2.8, 0.4161), (0.2172, 2.832, 0.44), (0.1576, 2.832, 0.4647), (0.1699, 2.8, 0.4948), (0.2298, 2.8, 0.47), (0.1272, 2.832, 0.4739), (0.06388, 2.832, 0.4865), (0.07008, 2.8, 0.5184), (0.1337, 2.8, 0.5058), (0.03226, 2.832, 0.4896), (-0.03226, 2.832, 0.4896), (-0.03242, 2.8, 0.5221), (0.03241, 2.8, 0.5221), (-0.06388, 2.832, 0.4865), (-0.1272, 2.832, 0.4739), (-0.1337, 2.8, 0.5058), (-0.07008, 2.8, 0.5184), (-0.1576, 2.832, 0.4647), (-0.2172, 2.832, 0.44), (-0.2298, 2.8, 0.47), (-0.1699, 2.8, 0.4948), (-0.2452, 2.832, 0.425), (-0.2988, 2.832, 0.3892), (-0.3171, 2.8, 0.4161), (-0.2632, 2.8, 0.4522), (-0.3234, 2.832, 0.369), (-0.369, 2.832, 0.3234), (-0.3922, 2.8, 0.3463), (-0.3463, 2.8, 0.3921), (-0.3892, 2.832, 0.2988), (-0.425, 2.832, 0.2452), (-0.4522, 2.8, 0.2631), (-0.4162, 2.8, 0.317), (-0.44, 2.832, 0.2171), (-0.4647, 2.832, 0.1575), (-0.4948, 2.8, 0.1699), (-0.47, 2.8, 0.2297), (-0.4739, 2.832, 0.1271), (-0.4865, 2.832, 0.06385), (-0.5185, 2.8, 0.07005), (-0.5058, 2.8, 0.1336), (-0.4896, 2.832, 0.03223), (-0.4896, 2.832, -0.03229), (-0.5222, 2.8, -0.03245), (-0.5222, 2.8, 0.03238), (-0.4865, 2.832, -0.06391), (-0.4739, 2.832, -0.1272), (-0.5058, 2.8, -0.1337), (-0.5185, 2.8, -0.07011), (-0.4647, 2.832, -0.1576), (-0.44, 2.832, -0.2172), (-0.47, 2.8, -0.2298), (-0.4948, 2.8, -0.1699), (-0.425, 2.832, -0.2452), (-0.3892, 2.832, -0.2989), (-0.4162, 2.8, -0.3171), (-0.4522, 2.8, -0.2632), (-0.369, 2.832, -0.3234), (-0.3234, 2.832, -0.3691), (-0.3463, 2.8, -0.3922), (-0.3922, 2.8, -0.3463), (-0.2988, 2.832, -0.3892), (-0.2452, 2.832, -0.4251), (-0.2632, 2.8, -0.4522), (-0.3171, 2.8, -0.4162), (-0.2172, 2.832, -0.44), (-0.1576, 2.832, -0.4647), (-0.1699, 2.8, -0.4949), (-0.2298, 2.8, -0.4701), (-0.1272, 2.832, -0.474), (-0.06388, 2.832, -0.4865), (-0.07008, 2.8, -0.5185), (-0.1337, 2.8, -0.5059), (0.05737, 3.0, -0.4546), (0.121, 3.0, -0.442), (0.1272, 2.968, -0.474), (0.06388, 2.968, -0.4865), (0.03242, 3.0, -0.4571), (0.03226, 2.968, -0.4897), (-0.03226, 2.968, -0.4897), (-0.03242, 3.0, -0.4571), (0.145, 3.0, -0.4347), (0.2048, 3.0, -0.4099), (0.2172, 2.968, -0.44), (0.1576, 2.968, -0.4647), (0.227, 3.0, -0.3981), (0.2809, 3.0, -0.362), (0.2988, 2.968, -0.3892), (0.2452, 2.968, -0.4251), (0.3003, 3.0, -0.3461), (0.3461, 3.0, -0.3003), (0.369, 2.968, -0.3234), (0.3234, 2.968, -0.3691), (0.362, 3.0, -0.2809), (0.398, 3.0, -0.227), (0.425, 2.968, -0.2452), (0.3892, 2.968, -0.2989), (0.4098, 3.0, -0.2049), (0.4347, 3.0, -0.145), (0.4647, 2.968, -0.1576), (0.44, 2.968, -0.2172), (0.4419, 3.0, -0.121), (0.4546, 3.0, -0.0574), (0.4865, 2.968, -0.06391), (0.4739, 2.968, -0.1272), (0.457, 3.0, -0.03245), (0.457, 3.0, 0.03238), (0.4896, 2.968, 0.03223), (0.4896, 2.968, -0.03229), (0.4546, 3.0, 0.05734), (0.4419, 3.0, 0.1209), (0.4739, 2.968, 0.1271), (0.4865, 2.968, 0.06385), (0.4347, 3.0, 0.1449), (0.4098, 3.0, 0.2048), (0.44, 2.968, 0.2171), (0.4647, 2.968, 0.1575), (0.398, 3.0, 0.2269), (0.362, 3.0, 0.2808), (0.3892, 2.968, 0.2988), (0.425, 2.968, 0.2452), (0.3461, 3.0, 0.3002), (0.3003, 3.0, 0.3461), (0.3234, 2.968, 0.369), (0.369, 2.968, 0.3234), (0.2809, 3.0, 0.362), (0.227, 3.0, 0.398), (0.2452, 2.968, 0.425), (0.2988, 2.968, 0.3892), (0.2048, 3.0, 0.4098), (0.145, 3.0, 0.4346), (0.1576, 2.968, 0.4647), (0.2172, 2.968, 0.44), (0.121, 3.0, 0.4419), (0.05737, 3.0, 0.4545), (0.06388, 2.968, 0.4865), (0.1272, 2.968, 0.4739), (0.03241, 3.0, 0.457), (-0.03242, 3.0, 0.457), (-0.03226, 2.968, 0.4896), (0.03226, 2.968, 0.4896), (-0.05737, 3.0, 0.4545), (-0.121, 3.0, 0.4419), (-0.1272, 2.968, 0.4739), (-0.06388, 2.968, 0.4865), (-0.145, 3.0, 0.4346), (-0.2048, 3.0, 0.4098), (-0.2172, 2.968, 0.44), (-0.1576, 2.968, 0.4647), (-0.227, 3.0, 0.398), (-0.2809, 3.0, 0.362), (-0.2988, 2.968, 0.3892), (-0.2452, 2.968, 0.425), (-0.3003, 3.0, 0.3461), (-0.3461, 3.0, 0.3002), (-0.369, 2.968, 0.3234), (-0.3234, 2.968, 0.369), (-0.362, 3.0, 0.2808), (-0.398, 3.0, 0.2269), (-0.425, 2.968, 0.2452), (-0.3892, 2.968, 0.2988), (-0.4098, 3.0, 0.2048), (-0.4347, 3.0, 0.1449), (-0.4647, 2.968, 0.1575), (-0.44, 2.968, 0.2171), (-0.4419, 3.0, 0.1209), (-0.4546, 3.0, 0.05734), (-0.4865, 2.968, 0.06385), (-0.4739, 2.968, 0.1271), (-0.457, 3.0, 0.03238), (-0.457, 3.0, -0.03245), (-0.4896, 2.968, -0.03229), (-0.4896, 2.968, 0.03223), (-0.4546, 3.0, -0.0574), (-0.4419, 3.0, -0.121), (-0.4739, 2.968, -0.1272), (-0.4865, 2.968, -0.06391), (-0.4347, 3.0, -0.145), (-0.4098, 3.0, -0.2049), (-0.44, 2.968, -0.2172), (-0.4647, 2.968, -0.1576), (-0.398, 3.0, -0.227), (-0.362, 3.0, -0.2809), (-0.3892, 2.968, -0.2989), (-0.425, 2.968, -0.2452), (-0.3461, 3.0, -0.3003), (-0.3003, 3.0, -0.3461), (-0.3234, 2.968, -0.3691), (-0.369, 2.968, -0.3234), (-0.2809, 3.0, -0.362), (-0.227, 3.0, -0.3981), (-0.2452, 2.968, -0.4251), (-0.2988, 2.968, -0.3892), (-0.2048, 3.0, -0.4099), (-0.145, 3.0, -0.4347), (-0.1576, 2.968, -0.4647), (-0.2172, 2.968, -0.44), (-0.121, 3.0, -0.442), (-0.05737, 3.0, -0.4546), (-0.06388, 2.968, -0.4865), (-0.1272, 2.968, -0.474), (0.03504, 3.032, -0.3415), (0.09832, 3.032, -0.329), (0.1048, 3.0, -0.3609), (0.04124, 3.0, -0.3735), (0.03226, 3.032, -0.3418), (0.03242, 3.0, -0.3744), (-0.03242, 3.0, -0.3744), (-0.03226, 3.032, -0.3418), (0.101, 3.032, -0.3281), (0.1606, 3.032, -0.3035), (0.1732, 3.0, -0.3335), (0.1133, 3.0, -0.3583), (0.1631, 3.032, -0.3021), (0.2167, 3.032, -0.2663), (0.2349, 3.0, -0.2933), (0.181, 3.0, -0.3293), (0.2189, 3.032, -0.2645), (0.2645, 3.032, -0.2189), (0.2876, 3.0, -0.2418), (0.2418, 3.0, -0.2877), (0.2663, 3.032, -0.2167), (0.3021, 3.032, -0.1631), (0.3293, 3.0, -0.1811), (0.2932, 3.0, -0.235), (0.3034, 3.032, -0.1606), (0.3281, 3.032, -0.101), (0.3582, 3.0, -0.1133), (0.3334, 3.0, -0.1732), (0.3289, 3.032, -0.09835), (0.3415, 3.032, -0.03507), (0.3735, 3.0, -0.04127), (0.3608, 3.0, -0.1049), (0.3418, 3.032, -0.03229), (0.3418, 3.032, 0.03223), (0.3743, 3.0, 0.03238), (0.3743, 3.0, -0.03245), (0.3415, 3.032, 0.03501), (0.3289, 3.032, 0.09828), (0.3608, 3.0, 0.1048), (0.3735, 3.0, 0.0412), (0.3281, 3.032, 0.101), (0.3034, 3.032, 0.1606), (0.3334, 3.0, 0.1732), (0.3582, 3.0, 0.1133), (0.3021, 3.032, 0.163), (0.2663, 3.032, 0.2167), (0.2932, 3.0, 0.2349), (0.3293, 3.0, 0.181), (0.2645, 3.032, 0.2188), (0.2189, 3.032, 0.2645), (0.2418, 3.0, 0.2876), (0.2876, 3.0, 0.2417), (0.2167, 3.032, 0.2662), (0.1631, 3.032, 0.3021), (0.181, 3.0, 0.3292), (0.2349, 3.0, 0.2932), (0.1606, 3.032, 0.3034), (0.101, 3.032, 0.3281), (0.1133, 3.0, 0.3582), (0.1732, 3.0, 0.3334), (0.09832, 3.032, 0.3289), (0.03504, 3.032, 0.3415), (0.04124, 3.0, 0.3734), (0.1048, 3.0, 0.3608), (0.03226, 3.032, 0.3417), (-0.03226, 3.032, 0.3417), (-0.03242, 3.0, 0.3743), (0.03241, 3.0, 0.3743), (-0.03504, 3.032, 0.3415), (-0.09832, 3.032, 0.3289), (-0.1048, 3.0, 0.3608), (-0.04124, 3.0, 0.3734), (-0.101, 3.032, 0.3281), (-0.1606, 3.032, 0.3034), (-0.1732, 3.0, 0.3334), (-0.1133, 3.0, 0.3582), (-0.1631, 3.032, 0.3021), (-0.2167, 3.032, 0.2662), (-0.2349, 3.0, 0.2932), (-0.181, 3.0, 0.3292), (-0.2189, 3.032, 0.2645), (-0.2645, 3.032, 0.2188), (-0.2876, 3.0, 0.2417), (-0.2418, 3.0, 0.2876), (-0.2663, 3.032, 0.2167), (-0.3021, 3.032, 0.163), (-0.3293, 3.0, 0.181), (-0.2932, 3.0, 0.2349), (-0.3034, 3.032, 0.1606), (-0.3281, 3.032, 0.101), (-0.3582, 3.0, 0.1133), (-0.3334, 3.0, 0.1732), (-0.3289, 3.032, 0.09828), (-0.3415, 3.032, 0.03501), (-0.3735, 3.0, 0.0412), (-0.3608, 3.0, 0.1048), (-0.3418, 3.032, 0.03223), (-0.3418, 3.032, -0.03229), (-0.3743, 3.0, -0.03245), (-0.3743, 3.0, 0.03238), (-0.3415, 3.032, -0.03507), (-0.3289, 3.032, -0.09835), (-0.3608, 3.0, -0.1049), (-0.3735, 3.0, -0.04127), (-0.3281, 3.032, -0.101), (-0.3034, 3.032, -0.1606), (-0.3334, 3.0, -0.1732), (-0.3582, 3.0, -0.1133), (-0.3021, 3.032, -0.1631), (-0.2663, 3.032, -0.2167), (-0.2932, 3.0, -0.235), (-0.3293, 3.0, -0.1811), (-0.2645, 3.032, -0.2189), (-0.2189, 3.032, -0.2645), (-0.2418, 3.0, -0.2877), (-0.2876, 3.0, -0.2418), (-0.2167, 3.032, -0.2663), (-0.1631, 3.032, -0.3021), (-0.181, 3.0, -0.3293), (-0.2349, 3.0, -0.2933), (-0.1606, 3.032, -0.3035), (-0.101, 3.032, -0.3281), (-0.1133, 3.0, -0.3583), (-0.1732, 3.0, -0.3335), (-0.09832, 3.032, -0.329), (-0.03504, 3.032, -0.3415), (-0.04124, 3.0, -0.3735), (-0.1048, 3.0, -0.3609), (0.03504, 3.068, -0.3415), (0.06094, 3.1, -0.3064), (0.09832, 3.068, -0.329), (0.03226, 3.068, -0.3418), (-0.03226, 3.068, -0.3418), (-4.455e-08, 3.1, -0.3124), (0.101, 3.068, -0.3281), (0.1195, 3.1, -0.2886), (0.1606, 3.068, -0.3035), (0.1631, 3.068, -0.3021), (0.1736, 3.1, -0.2598), (0.2167, 3.068, -0.2663), (0.2189, 3.068, -0.2645), (0.2209, 3.1, -0.2209), (0.2645, 3.068, -0.2189), (0.2663, 3.068, -0.2167), (0.2597, 3.1, -0.1736), (0.3021, 3.068, -0.1631), (0.3034, 3.068, -0.1606), (0.2886, 3.1, -0.1196), (0.3281, 3.068, -0.101), (0.3289, 3.068, -0.09835), (0.3064, 3.1, -0.06098), (0.3415, 3.068, -0.03507), (0.3418, 3.068, -0.03229), (0.3124, 3.1, -3.389e-05), (0.3418, 3.068, 0.03223), (0.3415, 3.068, 0.03501), (0.3064, 3.1, 0.06091), (0.3289, 3.068, 0.09828), (0.3281, 3.068, 0.101), (0.2886, 3.1, 0.1195), (0.3034, 3.068, 0.1606), (0.3021, 3.068, 0.163), (0.2597, 3.1, 0.1735), (0.2663, 3.068, 0.2167), (0.2645, 3.068, 0.2188), (0.2209, 3.1, 0.2209), (0.2189, 3.068, 0.2645), (0.2167, 3.068, 0.2662), (0.1736, 3.1, 0.2597), (0.1631, 3.068, 0.3021), (0.1606, 3.068, 0.3034), (0.1195, 3.1, 0.2886), (0.101, 3.068, 0.3281), (0.09832, 3.068, 0.3289), (0.06094, 3.1, 0.3064), (0.03504, 3.068, 0.3415), (0.03226, 3.068, 0.3417), (-9.484e-08, 3.1, 0.3124), (-0.03226, 3.068, 0.3417), (-0.03504, 3.068, 0.3415), (-0.06094, 3.1, 0.3064), (-0.09832, 3.068, 0.3289), (-0.101, 3.068, 0.3281), (-0.1195, 3.1, 0.2886), (-0.1606, 3.068, 0.3034), (-0.1631, 3.068, 0.3021), (-0.1736, 3.1, 0.2597), (-0.2167, 3.068, 0.2662), (-0.2189, 3.068, 0.2645), (-0.2209, 3.1, 0.2209), (-0.2645, 3.068, 0.2188), (-0.2663, 3.068, 0.2167), (-0.2597, 3.1, 0.1735), (-0.3021, 3.068, 0.163), (-0.3034, 3.068, 0.1606), (-0.2886, 3.1, 0.1195), (-0.3281, 3.068, 0.101), (-0.3289, 3.068, 0.09828), (-0.3064, 3.1, 0.06091), (-0.3415, 3.068, 0.03501), (-0.3418, 3.068, 0.03223), (-0.3124, 3.1, -3.414e-05), (-0.3418, 3.068, -0.03229), (-0.3415, 3.068, -0.03507), (-0.3064, 3.1, -0.06098), (-0.3289, 3.068, -0.09835), (-0.3281, 3.068, -0.101), (-0.2886, 3.1, -0.1196), (-0.3034, 3.068, -0.1606), (-0.3021, 3.068, -0.1631), (-0.2597, 3.1, -0.1736), (-0.2663, 3.068, -0.2167), (-0.2645, 3.068, -0.2189), (-0.2209, 3.1, -0.2209), (-0.2189, 3.068, -0.2645), (-0.2167, 3.068, -0.2663), (-0.1736, 3.1, -0.2598), (-0.1631, 3.068, -0.3021), (-0.1606, 3.068, -0.3035), (-0.1195, 3.1, -0.2886), (-0.101, 3.068, -0.3281), (-0.09832, 3.068, -0.329), (-0.06094, 3.1, -0.3064), (-0.03504, 3.068, -0.3415)], [], [(219, 222, 5, 1), (17, 11, 226, 235), (24, 18, 234, 239), (31, 25, 238, 243), (38, 32, 242, 247), (45, 39, 246, 251), (52, 46, 250, 255), (59, 53, 254, 259), (66, 60, 258, 263), (73, 67, 262, 267), (80, 74, 266, 271), (87, 81, 270, 275), (94, 88, 274, 279), (101, 95, 278, 283), (108, 102, 282, 287), (115, 109, 286, 291), (122, 116, 290, 295), (129, 123, 294, 299), (136, 130, 298, 303), (143, 137, 302, 307), (150, 144, 306, 311), (157, 151, 310, 315), (164, 158, 314, 319), (171, 165, 318, 323), (178, 172, 322, 327), (185, 179, 326, 331), (192, 186, 330, 335), (199, 193, 334, 339), (206, 200, 338, 343), (213, 207, 342, 347), (44, 47, 55, 50), (220, 214, 346, 351), (6, 221, 350, 230), (2, 4, 13, 8), (268, 265, 394, 399), (107, 110, 118, 113), (170, 173, 181, 176), (16, 19, 27, 22), (79, 82, 90, 85), (142, 145, 153, 148), (205, 208, 216, 211), (51, 54, 62, 57), (114, 117, 125, 120), (177, 180, 188, 183), (23, 26, 34, 29), (86, 89, 97, 92), (149, 152, 160, 155), (212, 215, 223, 218), (58, 61, 69, 64), (121, 124, 132, 127), (184, 187, 195, 190), (30, 33, 41, 36), (93, 96, 104, 99), (156, 159, 167, 162), (224, 228, 357, 355), (65, 68, 76, 71), (128, 131, 139, 134), (191, 194, 202, 197), (37, 40, 48, 43), (100, 103, 111, 106), (163, 166, 174, 169), (9, 12, 20, 15), (10, 3, 229, 227), (72, 75, 83, 78), (135, 138, 146, 141), (198, 201, 209, 204), (408, 405, 534, 539), (324, 321, 450, 455), (272, 269, 398, 403), (328, 325, 454, 459), (276, 273, 402, 407), (332, 329, 458, 463), (280, 277, 406, 411), (336, 333, 462, 467), (284, 281, 410, 415), (232, 225, 354, 363), (340, 337, 466, 471), (288, 285, 414, 419), (231, 349, 478, 358), (344, 341, 470, 475), (292, 289, 418, 423), (240, 237, 366, 371), (348, 345, 474, 479), (296, 293, 422, 427), (244, 241, 370, 375), (352, 356, 485, 483), (300, 297, 426, 431), (248, 245, 374, 379), (236, 233, 362, 367), (304, 301, 430, 435), (252, 249, 378, 383), (308, 305, 434, 439), (256, 253, 382, 387), (312, 309, 438, 443), (260, 257, 386, 391), (316, 313, 442, 447), (264, 261, 390, 395), (320, 317, 446, 451), (548, 545, 674, 679), (464, 461, 590, 595), (412, 409, 538, 543), (360, 353, 482, 491), (468, 465, 594, 599), (416, 413, 542, 547), (359, 477, 606, 486), (472, 469, 598, 603), (420, 417, 546, 551), (368, 365, 494, 499), (476, 473, 602, 607), (424, 421, 550, 555), (372, 369, 498, 503), (480, 484, 613, 611), (428, 425, 554, 559), (376, 373, 502, 507), (364, 361, 490, 495), (432, 429, 558, 563), (380, 377, 506, 511), (436, 433, 562, 567), (384, 381, 510, 515), (440, 437, 566, 571), (388, 385, 514, 519), (444, 441, 570, 575), (392, 389, 518, 523), (448, 445, 574, 579), (396, 393, 522, 527), (452, 449, 578, 583), (400, 397, 526, 531), (456, 453, 582, 587), (404, 401, 530, 535), (460, 457, 586, 591), (688, 685, 814, 819), (496, 493, 622, 627), (604, 601, 730, 735), (552, 549, 678, 683), (500, 497, 626, 631), (608, 612, 741, 739), (556, 553, 682, 687), (504, 501, 630, 635), (492, 489, 618, 623), (560, 557, 686, 691), (508, 505, 634, 639), (564, 561, 690, 695), (512, 509, 638, 643), (568, 565, 694, 699), (516, 513, 642, 647), (572, 569, 698, 703), (520, 517, 646, 651), (576, 573, 702, 707), (524, 521, 650, 655), (580, 577, 706, 711), (528, 525, 654, 659), (584, 581, 710, 715), (532, 529, 658, 663), (588, 585, 714, 719), (536, 533, 662, 667), (592, 589, 718, 723), (540, 537, 666, 671), (488, 481, 610, 619), (596, 593, 722, 727), (544, 541, 670, 675), (487, 605, 734, 614), (600, 597, 726, 731), (828, 825, 954, 959), (636, 633, 762, 767), (692, 689, 818, 823), (640, 637, 766, 771), (696, 693, 822, 827), (644, 641, 770, 775), (700, 697, 826, 831), (648, 645, 774, 779), (704, 701, 830, 835), (652, 649, 778, 783), (708, 705, 834, 839), (656, 653, 782, 787), (712, 709, 838, 843), (660, 657, 786, 791), (716, 713, 842, 847), (664, 661, 790, 795), (720, 717, 846, 851), (668, 665, 794, 799), (616, 609, 738, 747), (724, 721, 850, 855), (672, 669, 798, 803), (615, 733, 862, 742), (728, 725, 854, 859), (676, 673, 802, 807), (624, 621, 750, 755), (732, 729, 858, 863), (680, 677, 806, 811), (628, 625, 754, 759), (736, 740, 869, 867), (684, 681, 810, 815), (632, 629, 758, 763), (620, 617, 746, 751), (968, 965, 1094, 1099), (776, 773, 902, 907), (832, 829, 958, 963), (780, 777, 906, 911), (836, 833, 962, 967), (784, 781, 910, 915), (840, 837, 966, 971), (788, 785, 914, 919), (844, 841, 970, 975), (792, 789, 918, 923), (848, 845, 974, 979), (796, 793, 922, 927), (744, 737, 866, 875), (852, 849, 978, 983), (800, 797, 926, 931), (743, 861, 990, 870), (856, 853, 982, 987), (804, 801, 930, 935), (752, 749, 878, 883), (860, 857, 986, 991), (808, 805, 934, 939), (756, 753, 882, 887), (864, 868, 997, 995), (812, 809, 938, 943), (760, 757, 886, 891), (748, 745, 874, 879), (816, 813, 942, 947), (764, 761, 890, 895), (820, 817, 946, 951), (768, 765, 894, 899), (824, 821, 950, 955), (772, 769, 898, 903), (1000, 993, 1122, 1131), (916, 913, 1042, 1047), (972, 969, 1098, 1103), (920, 917, 1046, 1051), (976, 973, 1102, 1107), (924, 921, 1050, 1055), (872, 865, 994, 1003), (980, 977, 1106, 1111), (928, 925, 1054, 1059), (871, 989, 1118, 998), (984, 981, 1110, 1115), (932, 929, 1058, 1063), (880, 877, 1006, 1011), (988, 985, 1114, 1119), (936, 933, 1062, 1067), (884, 881, 1010, 1015), (992, 996, 1125, 1123), (940, 937, 1066, 1071), (888, 885, 1014, 1019), (876, 873, 1002, 1007), (944, 941, 1070, 1075), (892, 889, 1018, 1023), (948, 945, 1074, 1079), (896, 893, 1022, 1027), (952, 949, 1078, 1083), (900, 897, 1026, 1031), (956, 953, 1082, 1087), (904, 901, 1030, 1035), (960, 957, 1086, 1091), (908, 905, 1034, 1039), (964, 961, 1090, 1095), (912, 909, 1038, 1043), (1140, 1137, 1266, 1271), (1108, 1105, 1234, 1239), (1056, 1053, 1182, 1187), (999, 1117, 1246, 1126), (1112, 1109, 1238, 1243), (1060, 1057, 1186, 1191), (1008, 1005, 1134, 1139), (1116, 1113, 1242, 1247), (1064, 1061, 1190, 1195), (1012, 1009, 1138, 1143), (1120, 1124, 1253, 1251), (1068, 1065, 1194, 1199), (1016, 1013, 1142, 1147), (1004, 1001, 1130, 1135), (1072, 1069, 1198, 1203), (1020, 1017, 1146, 1151), (1076, 1073, 1202, 1207), (1024, 1021, 1150, 1155), (1080, 1077, 1206, 1211), (1028, 1025, 1154, 1159), (1084, 1081, 1210, 1215), (1032, 1029, 1158, 1163), (1088, 1085, 1214, 1219), (1036, 1033, 1162, 1167), (1092, 1089, 1218, 1223), (1040, 1037, 1166, 1171), (1096, 1093, 1222, 1227), (1044, 1041, 1170, 1175), (1100, 1097, 1226, 1231), (1048, 1045, 1174, 1179), (1104, 1101, 1230, 1235), (1052, 1049, 1178, 1183), (1280, 1277, 1399, 1400), (1248, 1252, 1379, 1376), (1196, 1193, 1322, 1327), (1144, 1141, 1270, 1275), (1132, 1129, 1258, 1263), (1200, 1197, 1326, 1331), (1148, 1145, 1274, 1279), (1204, 1201, 1330, 1335), (1152, 1149, 1278, 1283), (1208, 1205, 1334, 1339), (1156, 1153, 1282, 1287), (1212, 1209, 1338, 1343), (1160, 1157, 1286, 1291), (1216, 1213, 1342, 1347), (1164, 1161, 1290, 1295), (1220, 1217, 1346, 1351), (1168, 1165, 1294, 1299), (1224, 1221, 1350, 1355), (1172, 1169, 1298, 1303), (1228, 1225, 1354, 1359), (1176, 1173, 1302, 1307), (1232, 1229, 1358, 1363), (1180, 1177, 1306, 1311), (1128, 1121, 1250, 1259), (1236, 1233, 1362, 1367), (1184, 1181, 1310, 1315), (1127, 1245, 1374, 1254), (1240, 1237, 1366, 1371), (1188, 1185, 1314, 1319), (1136, 1133, 1262, 1267), (1244, 1241, 1370, 1375), (1192, 1189, 1318, 1323), (1336, 1333, 1441, 1442), (1284, 1281, 1402, 1403), (1340, 1337, 1444, 1445), (1288, 1285, 1405, 1406), (1344, 1341, 1447, 1448), (1292, 1289, 1408, 1409), (1348, 1345, 1450, 1451), (1296, 1293, 1411, 1412), (1352, 1349, 1453, 1454), (1300, 1297, 1414, 1415), (1356, 1353, 1456, 1457), (1304, 1301, 1417, 1418), (1360, 1357, 1459, 1460), (1308, 1305, 1420, 1421), (1256, 1249, 1378, 1382), (1364, 1361, 1462, 1463), (1312, 1309, 1423, 1424), (1255, 1373, 1471, 1380), (1368, 1365, 1465, 1466), (1316, 1313, 1426, 1427), (1264, 1261, 1387, 1388), (1372, 1369, 1468, 1469), (1320, 1317, 1429, 1430), (1268, 1265, 1390, 1391), (1377, 1381, 1470, 1467, 1464, 1461, 1458, 1455, 1452, 1449, 1446, 1443, 1440, 1437, 1434, 1431, 1428, 1425, 1422, 1419, 1416, 1413, 1410, 1407, 1404, 1401, 1398, 1395, 1392, 1389, 1386, 1383), (1324, 1321, 1432, 1433), (1272, 1269, 1393, 1394), (1260, 1257, 1384, 1385), (1328, 1325, 1435, 1436), (1276, 1273, 1396, 1397), (1332, 1329, 1438, 1439), (0, 1, 2), (3, 4, 5, 6), (7, 8, 9), (10, 11, 12, 13), (14, 15, 16), (17, 18, 19, 20), (21, 22, 23), (24, 25, 26, 27), (28, 29, 30), (31, 32, 33, 34), (35, 36, 37), (38, 39, 40, 41), (42, 43, 44), (45, 46, 47, 48), (49, 50, 51), (52, 53, 54, 55), (56, 57, 58), (59, 60, 61, 62), (63, 64, 65), (66, 67, 68, 69), (70, 71, 72), (73, 74, 75, 76), (77, 78, 79), (80, 81, 82, 83), (84, 85, 86), (87, 88, 89, 90), (91, 92, 93), (94, 95, 96, 97), (98, 99, 100), (101, 102, 103, 104), (105, 106, 107), (108, 109, 110, 111), (112, 113, 114), (115, 116, 117, 118), (119, 120, 121), (122, 123, 124, 125), (126, 127, 128), (129, 130, 131, 132), (133, 134, 135), (136, 137, 138, 139), (140, 141, 142), (143, 144, 145, 146), (147, 148, 149), (150, 151, 152, 153), (154, 155, 156), (157, 158, 159, 160), (161, 162, 163), (164, 165, 166, 167), (168, 169, 170), (171, 172, 173, 174), (175, 176, 177), (178, 179, 180, 181), (182, 183, 184), (185, 186, 187, 188), (189, 190, 191), (192, 193, 194, 195), (196, 197, 198), (199, 200, 201, 202), (203, 204, 205), (206, 207, 208, 209), (210, 211, 212), (213, 214, 215, 216), (217, 218, 219), (220, 221, 222, 223), (224, 225, 226, 227), (228, 229, 230, 231), (232, 233, 234, 235), (236, 237, 238, 239), (240, 241, 242, 243), (244, 245, 246, 247), (248, 249, 250, 251), (252, 253, 254, 255), (256, 257, 258, 259), (260, 261, 262, 263), (264, 265, 266, 267), (268, 269, 270, 271), (272, 273, 274, 275), (276, 277, 278, 279), (280, 281, 282, 283), (284, 285, 286, 287), (288, 289, 290, 291), (292, 293, 294, 295), (296, 297, 298, 299), (300, 301, 302, 303), (304, 305, 306, 307), (308, 309, 310, 311), (312, 313, 314, 315), (316, 317, 318, 319), (320, 321, 322, 323), (324, 325, 326, 327), (328, 329, 330, 331), (332, 333, 334, 335), (336, 337, 338, 339), (340, 341, 342, 343), (344, 345, 346, 347), (348, 349, 350, 351), (352, 353, 354, 355), (356, 357, 358, 359), (360, 361, 362, 363), (364, 365, 366, 367), (368, 369, 370, 371), (372, 373, 374, 375), (376, 377, 378, 379), (380, 381, 382, 383), (384, 385, 386, 387), (388, 389, 390, 391), (392, 393, 394, 395), (396, 397, 398, 399), (400, 401, 402, 403), (404, 405, 406, 407), (408, 409, 410, 411), (412, 413, 414, 415), (416, 417, 418, 419), (420, 421, 422, 423), (424, 425, 426, 427), (428, 429, 430, 431), (432, 433, 434, 435), (436, 437, 438, 439), (440, 441, 442, 443), (444, 445, 446, 447), (448, 449, 450, 451), (452, 453, 454, 455), (456, 457, 458, 459), (460, 461, 462, 463), (464, 465, 466, 467), (468, 469, 470, 471), (472, 473, 474, 475), (476, 477, 478, 479), (480, 481, 482, 483), (484, 485, 486, 487), (488, 489, 490, 491), (492, 493, 494, 495), (496, 497, 498, 499), (500, 501, 502, 503), (504, 505, 506, 507), (508, 509, 510, 511), (512, 513, 514, 515), (516, 517, 518, 519), (520, 521, 522, 523), (524, 525, 526, 527), (528, 529, 530, 531), (532, 533, 534, 535), (536, 537, 538, 539), (540, 541, 542, 543), (544, 545, 546, 547), (548, 549, 550, 551), (552, 553, 554, 555), (556, 557, 558, 559), (560, 561, 562, 563), (564, 565, 566, 567), (568, 569, 570, 571), (572, 573, 574, 575), (576, 577, 578, 579), (580, 581, 582, 583), (584, 585, 586, 587), (588, 589, 590, 591), (592, 593, 594, 595), (596, 597, 598, 599), (600, 601, 602, 603), (604, 605, 606, 607), (608, 609, 610, 611), (612, 613, 614, 615), (616, 617, 618, 619), (620, 621, 622, 623), (624, 625, 626, 627), (628, 629, 630, 631), (632, 633, 634, 635), (636, 637, 638, 639), (640, 641, 642, 643), (644, 645, 646, 647), (648, 649, 650, 651), (652, 653, 654, 655), (656, 657, 658, 659), (660, 661, 662, 663), (664, 665, 666, 667), (668, 669, 670, 671), (672, 673, 674, 675), (676, 677, 678, 679), (680, 681, 682, 683), (684, 685, 686, 687), (688, 689, 690, 691), (692, 693, 694, 695), (696, 697, 698, 699), (700, 701, 702, 703), (704, 705, 706, 707), (708, 709, 710, 711), (712, 713, 714, 715), (716, 717, 718, 719), (720, 721, 722, 723), (724, 725, 726, 727), (728, 729, 730, 731), (732, 733, 734, 735), (736, 737, 738, 739), (740, 741, 742, 743), (744, 745, 746, 747), (748, 749, 750, 751), (752, 753, 754, 755), (756, 757, 758, 759), (760, 761, 762, 763), (764, 765, 766, 767), (768, 769, 770, 771), (772, 773, 774, 775), (776, 777, 778, 779), (780, 781, 782, 783), (784, 785, 786, 787), (788, 789, 790, 791), (792, 793, 794, 795), (796, 797, 798, 799), (800, 801, 802, 803), (804, 805, 806, 807), (808, 809, 810, 811), (812, 813, 814, 815), (816, 817, 818, 819), (820, 821, 822, 823), (824, 825, 826, 827), (828, 829, 830, 831), (832, 833, 834, 835), (836, 837, 838, 839), (840, 841, 842, 843), (844, 845, 846, 847), (848, 849, 850, 851), (852, 853, 854, 855), (856, 857, 858, 859), (860, 861, 862, 863), (864, 865, 866, 867), (868, 869, 870, 871), (872, 873, 874, 875), (876, 877, 878, 879), (880, 881, 882, 883), (884, 885, 886, 887), (888, 889, 890, 891), (892, 893, 894, 895), (896, 897, 898, 899), (900, 901, 902, 903), (904, 905, 906, 907), (908, 909, 910, 911), (912, 913, 914, 915), (916, 917, 918, 919), (920, 921, 922, 923), (924, 925, 926, 927), (928, 929, 930, 931), (932, 933, 934, 935), (936, 937, 938, 939), (940, 941, 942, 943), (944, 945, 946, 947), (948, 949, 950, 951), (952, 953, 954, 955), (956, 957, 958, 959), (960, 961, 962, 963), (964, 965, 966, 967), (968, 969, 970, 971), (972, 973, 974, 975), (976, 977, 978, 979), (980, 981, 982, 983), (984, 985, 986, 987), (988, 989, 990, 991), (992, 993, 994, 995), (996, 997, 998, 999), (1000, 1001, 1002, 1003), (1004, 1005, 1006, 1007), (1008, 1009, 1010, 1011), (1012, 1013, 1014, 1015), (1016, 1017, 1018, 1019), (1020, 1021, 1022, 1023), (1024, 1025, 1026, 1027), (1028, 1029, 1030, 1031), (1032, 1033, 1034, 1035), (1036, 1037, 1038, 1039), (1040, 1041, 1042, 1043), (1044, 1045, 1046, 1047), (1048, 1049, 1050, 1051), (1052, 1053, 1054, 1055), (1056, 1057, 1058, 1059), (1060, 1061, 1062, 1063), (1064, 1065, 1066, 1067), (1068, 1069, 1070, 1071), (1072, 1073, 1074, 1075), (1076, 1077, 1078, 1079), (1080, 1081, 1082, 1083), (1084, 1085, 1086, 1087), (1088, 1089, 1090, 1091), (1092, 1093, 1094, 1095), (1096, 1097, 1098, 1099), (1100, 1101, 1102, 1103), (1104, 1105, 1106, 1107), (1108, 1109, 1110, 1111), (1112, 1113, 1114, 1115), (1116, 1117, 1118, 1119), (1120, 1121, 1122, 1123), (1124, 1125, 1126, 1127), (1128, 1129, 1130, 1131), (1132, 1133, 1134, 1135), (1136, 1137, 1138, 1139), (1140, 1141, 1142, 1143), (1144, 1145, 1146, 1147), (1148, 1149, 1150, 1151), (1152, 1153, 1154, 1155), (1156, 1157, 1158, 1159), (1160, 1161, 1162, 1163), (1164, 1165, 1166, 1167), (1168, 1169, 1170, 1171), (1172, 1173, 1174, 1175), (1176, 1177, 1178, 1179), (1180, 1181, 1182, 1183), (1184, 1185, 1186, 1187), (1188, 1189, 1190, 1191), (1192, 1193, 1194, 1195), (1196, 1197, 1198, 1199), (1200, 1201, 1202, 1203), (1204, 1205, 1206, 1207), (1208, 1209, 1210, 1211), (1212, 1213, 1214, 1215), (1216, 1217, 1218, 1219), (1220, 1221, 1222, 1223), (1224, 1225, 1226, 1227), (1228, 1229, 1230, 1231), (1232, 1233, 1234, 1235), (1236, 1237, 1238, 1239), (1240, 1241, 1242, 1243), (1244, 1245, 1246, 1247), (1248, 1249, 1250, 1251), (1252, 1253, 1254, 1255), (1256, 1257, 1258, 1259), (1260, 1261, 1262, 1263), (1264, 1265, 1266, 1267), (1268, 1269, 1270, 1271), (1272, 1273, 1274, 1275), (1276, 1277, 1278, 1279), (1280, 1281, 1282, 1283), (1284, 1285, 1286, 1287), (1288, 1289, 1290, 1291), (1292, 1293, 1294, 1295), (1296, 1297, 1298, 1299), (1300, 1301, 1302, 1303), (1304, 1305, 1306, 1307), (1308, 1309, 1310, 1311), (1312, 1313, 1314, 1315), (1316, 1317, 1318, 1319), (1320, 1321, 1322, 1323), (1324, 1325, 1326, 1327), (1328, 1329, 1330, 1331), (1332, 1333, 1334, 1335), (1336, 1337, 1338, 1339), (1340, 1341, 1342, 1343), (1344, 1345, 1346, 1347), (1348, 1349, 1350, 1351), (1352, 1353, 1354, 1355), (1356, 1357, 1358, 1359), (1360, 1361, 1362, 1363), (1364, 1365, 1366, 1367), (1368, 1369, 1370, 1371), (1372, 1373, 1374, 1375), (1376, 1377, 1378), (1379, 1380, 1381), (1382, 1383, 1384), (1385, 1386, 1387), (1388, 1389, 1390), (1391, 1392, 1393), (1394, 1395, 1396), (1397, 1398, 1399), (1400, 1401, 1402), (1403, 1404, 1405), (1406, 1407, 1408), (1409, 1410, 1411), (1412, 1413, 1414), (1415, 1416, 1417), (1418, 1419, 1420), (1421, 1422, 1423), (1424, 1425, 1426), (1427, 1428, 1429), (1430, 1431, 1432), (1433, 1434, 1435), (1436, 1437, 1438), (1439, 1440, 1441), (1442, 1443, 1444), (1445, 1446, 1447), (1448, 1449, 1450), (1451, 1452, 1453), (1454, 1455, 1456), (1457, 1458, 1459), (1460, 1461, 1462), (1463, 1464, 1465), (1466, 1467, 1468), (1469, 1470, 1471), (2, 8, 7, 0), (13, 4, 3, 10), (1, 5, 4, 2), (12, 9, 8, 13), (9, 15, 14, 7), (20, 12, 11, 17), (19, 16, 15, 20), (16, 22, 21, 14), (27, 19, 18, 24), (26, 23, 22, 27), (23, 29, 28, 21), (34, 26, 25, 31), (33, 30, 29, 34), (30, 36, 35, 28), (41, 33, 32, 38), (40, 37, 36, 41), (37, 43, 42, 35), (48, 40, 39, 45), (47, 44, 43, 48), (44, 50, 49, 42), (55, 47, 46, 52), (54, 51, 50, 55), (51, 57, 56, 49), (62, 54, 53, 59), (61, 58, 57, 62), (58, 64, 63, 56), (69, 61, 60, 66), (68, 65, 64, 69), (65, 71, 70, 63), (76, 68, 67, 73), (75, 72, 71, 76), (72, 78, 77, 70), (83, 75, 74, 80), (82, 79, 78, 83), (79, 85, 84, 77), (90, 82, 81, 87), (89, 86, 85, 90), (86, 92, 91, 84), (97, 89, 88, 94), (96, 93, 92, 97), (93, 99, 98, 91), (104, 96, 95, 101), (103, 100, 99, 104), (100, 106, 105, 98), (111, 103, 102, 108), (110, 107, 106, 111), (107, 113, 112, 105), (118, 110, 109, 115), (117, 114, 113, 118), (114, 120, 119, 112), (125, 117, 116, 122), (124, 121, 120, 125), (121, 127, 126, 119), (132, 124, 123, 129), (131, 128, 127, 132), (128, 134, 133, 126), (139, 131, 130, 136), (138, 135, 134, 139), (135, 141, 140, 133), (146, 138, 137, 143), (145, 142, 141, 146), (142, 148, 147, 140), (153, 145, 144, 150), (152, 149, 148, 153), (149, 155, 154, 147), (160, 152, 151, 157), (159, 156, 155, 160), (156, 162, 161, 154), (167, 159, 158, 164), (166, 163, 162, 167), (163, 169, 168, 161), (174, 166, 165, 171), (173, 170, 169, 174), (170, 176, 175, 168), (181, 173, 172, 178), (180, 177, 176, 181), (177, 183, 182, 175), (188, 180, 179, 185), (187, 184, 183, 188), (184, 190, 189, 182), (195, 187, 186, 192), (194, 191, 190, 195), (191, 197, 196, 189), (202, 194, 193, 199), (201, 198, 197, 202), (198, 204, 203, 196), (209, 201, 200, 206), (208, 205, 204, 209), (205, 211, 210, 203), (216, 208, 207, 213), (215, 212, 211, 216), (212, 218, 217, 210), (223, 215, 214, 220), (222, 219, 218, 223), (219, 1, 0, 217), (5, 222, 221, 6), (227, 229, 228, 224), (235, 226, 225, 232), (239, 234, 233, 236), (243, 238, 237, 240), (247, 242, 241, 244), (251, 246, 245, 248), (255, 250, 249, 252), (259, 254, 253, 256), (263, 258, 257, 260), (267, 262, 261, 264), (271, 266, 265, 268), (275, 270, 269, 272), (279, 274, 273, 276), (283, 278, 277, 280), (287, 282, 281, 284), (291, 286, 285, 288), (295, 290, 289, 292), (299, 294, 293, 296), (303, 298, 297, 300), (307, 302, 301, 304), (311, 306, 305, 308), (315, 310, 309, 312), (319, 314, 313, 316), (323, 318, 317, 320), (327, 322, 321, 324), (331, 326, 325, 328), (335, 330, 329, 332), (339, 334, 333, 336), (343, 338, 337, 340), (347, 342, 341, 344), (351, 346, 345, 348), (230, 350, 349, 231), (38, 247, 246, 39), (250, 46, 45, 251), (101, 283, 282, 102), (286, 109, 108, 287), (164, 319, 318, 165), (322, 172, 171, 323), (10, 227, 226, 11), (234, 18, 17, 235), (73, 267, 266, 74), (270, 81, 80, 271), (136, 303, 302, 137), (306, 144, 143, 307), (199, 339, 338, 200), (342, 207, 206, 343), (254, 53, 52, 255), (290, 116, 115, 291), (326, 179, 178, 327), (238, 25, 24, 239), (274, 88, 87, 275), (310, 151, 150, 311), (346, 214, 213, 347), (258, 60, 59, 259), (294, 123, 122, 295), (330, 186, 185, 331), (242, 32, 31, 243), (278, 95, 94, 279), (314, 158, 157, 315), (350, 221, 220, 351), (262, 67, 66, 263), (298, 130, 129, 299), (334, 193, 192, 335), (6, 230, 229, 3), (355, 357, 356, 352), (363, 354, 353, 360), (367, 362, 361, 364), (371, 366, 365, 368), (375, 370, 369, 372), (379, 374, 373, 376), (383, 378, 377, 380), (387, 382, 381, 384), (391, 386, 385, 388), (395, 390, 389, 392), (399, 394, 393, 396), (403, 398, 397, 400), (407, 402, 401, 404), (411, 406, 405, 408), (415, 410, 409, 412), (419, 414, 413, 416), (423, 418, 417, 420), (427, 422, 421, 424), (431, 426, 425, 428), (435, 430, 429, 432), (439, 434, 433, 436), (443, 438, 437, 440), (447, 442, 441, 444), (451, 446, 445, 448), (455, 450, 449, 452), (459, 454, 453, 456), (463, 458, 457, 460), (467, 462, 461, 464), (471, 466, 465, 468), (475, 470, 469, 472), (479, 474, 473, 476), (358, 478, 477, 359), (260, 391, 390, 261), (394, 265, 264, 395), (316, 447, 446, 317), (450, 321, 320, 451), (398, 269, 268, 399), (454, 325, 324, 455), (402, 273, 272, 403), (458, 329, 328, 459), (406, 277, 276, 407), (462, 333, 332, 463), (410, 281, 280, 411), (231, 358, 357, 228), (354, 225, 224, 355), (466, 337, 336, 467), (414, 285, 284, 415), (362, 233, 232, 363), (470, 341, 340, 471), (418, 289, 288, 419), (366, 237, 236, 367), (474, 345, 344, 475), (422, 293, 292, 423), (370, 241, 240, 371), (478, 349, 348, 479), (426, 297, 296, 427), (374, 245, 244, 375), (430, 301, 300, 431), (378, 249, 248, 379), (434, 305, 304, 435), (382, 253, 252, 383), (438, 309, 308, 439), (386, 257, 256, 387), (442, 313, 312, 443), (483, 485, 484, 480), (491, 482, 481, 488), (495, 490, 489, 492), (499, 494, 493, 496), (503, 498, 497, 500), (507, 502, 501, 504), (511, 506, 505, 508), (515, 510, 509, 512), (519, 514, 513, 516), (523, 518, 517, 520), (527, 522, 521, 524), (531, 526, 525, 528), (535, 530, 529, 532), (539, 534, 533, 536), (543, 538, 537, 540), (547, 542, 541, 544), (551, 546, 545, 548), (555, 550, 549, 552), (559, 554, 553, 556), (563, 558, 557, 560), (567, 562, 561, 564), (571, 566, 565, 568), (575, 570, 569, 572), (579, 574, 573, 576), (583, 578, 577, 580), (587, 582, 581, 584), (591, 586, 585, 588), (595, 590, 589, 592), (599, 594, 593, 596), (603, 598, 597, 600), (607, 602, 601, 604), (486, 606, 605, 487), (400, 531, 530, 401), (534, 405, 404, 535), (456, 587, 586, 457), (590, 461, 460, 591), (538, 409, 408, 539), (359, 486, 485, 356), (482, 353, 352, 483), (594, 465, 464, 595), (542, 413, 412, 543), (490, 361, 360, 491), (598, 469, 468, 599), (546, 417, 416, 547), (494, 365, 364, 495), (602, 473, 472, 603), (550, 421, 420, 551), (498, 369, 368, 499), (606, 477, 476, 607), (554, 425, 424, 555), (502, 373, 372, 503), (558, 429, 428, 559), (506, 377, 376, 507), (562, 433, 432, 563), (510, 381, 380, 511), (566, 437, 436, 567), (514, 385, 384, 515), (570, 441, 440, 571), (518, 389, 388, 519), (574, 445, 444, 575), (522, 393, 392, 523), (578, 449, 448, 579), (526, 397, 396, 527), (582, 453, 452, 583), (611, 613, 612, 608), (619, 610, 609, 616), (623, 618, 617, 620), (627, 622, 621, 624), (631, 626, 625, 628), (635, 630, 629, 632), (639, 634, 633, 636), (643, 638, 637, 640), (647, 642, 641, 644), (651, 646, 645, 648), (655, 650, 649, 652), (659, 654, 653, 656), (663, 658, 657, 660), (667, 662, 661, 664), (671, 666, 665, 668), (675, 670, 669, 672), (679, 674, 673, 676), (683, 678, 677, 680), (687, 682, 681, 684), (691, 686, 685, 688), (695, 690, 689, 692), (699, 694, 693, 696), (703, 698, 697, 700), (707, 702, 701, 704), (711, 706, 705, 708), (715, 710, 709, 712), (719, 714, 713, 716), (723, 718, 717, 720), (727, 722, 721, 724), (731, 726, 725, 728), (735, 730, 729, 732), (614, 734, 733, 615), (540, 671, 670, 541), (674, 545, 544, 675), (488, 619, 618, 489), (622, 493, 492, 623), (596, 727, 726, 597), (730, 601, 600, 731), (678, 549, 548, 679), (626, 497, 496, 627), (734, 605, 604, 735), (682, 553, 552, 683), (630, 501, 500, 631), (613, 484, 487, 614), (686, 557, 556, 687), (634, 505, 504, 635), (690, 561, 560, 691), (638, 509, 508, 639), (694, 565, 564, 695), (642, 513, 512, 643), (698, 569, 568, 699), (646, 517, 516, 647), (702, 573, 572, 703), (650, 521, 520, 651), (706, 577, 576, 707), (654, 525, 524, 655), (710, 581, 580, 711), (658, 529, 528, 659), (714, 585, 584, 715), (662, 533, 532, 663), (718, 589, 588, 719), (666, 537, 536, 667), (610, 481, 480, 611), (722, 593, 592, 723), (739, 741, 740, 736), (747, 738, 737, 744), (751, 746, 745, 748), (755, 750, 749, 752), (759, 754, 753, 756), (763, 758, 757, 760), (767, 762, 761, 764), (771, 766, 765, 768), (775, 770, 769, 772), (779, 774, 773, 776), (783, 778, 777, 780), (787, 782, 781, 784), (791, 786, 785, 788), (795, 790, 789, 792), (799, 794, 793, 796), (803, 798, 797, 800), (807, 802, 801, 804), (811, 806, 805, 808), (815, 810, 809, 812), (819, 814, 813, 816), (823, 818, 817, 820), (827, 822, 821, 824), (831, 826, 825, 828), (835, 830, 829, 832), (839, 834, 833, 836), (843, 838, 837, 840), (847, 842, 841, 844), (851, 846, 845, 848), (855, 850, 849, 852), (859, 854, 853, 856), (863, 858, 857, 860), (742, 862, 861, 743), (680, 811, 810, 681), (814, 685, 684, 815), (628, 759, 758, 629), (762, 633, 632, 763), (818, 689, 688, 819), (766, 637, 636, 767), (822, 693, 692, 823), (770, 641, 640, 771), (826, 697, 696, 827), (774, 645, 644, 775), (830, 701, 700, 831), (778, 649, 648, 779), (834, 705, 704, 835), (782, 653, 652, 783), (838, 709, 708, 839), (786, 657, 656, 787), (842, 713, 712, 843), (790, 661, 660, 791), (846, 717, 716, 847), (794, 665, 664, 795), (615, 742, 741, 612), (738, 609, 608, 739), (850, 721, 720, 851), (798, 669, 668, 799), (746, 617, 616, 747), (854, 725, 724, 855), (802, 673, 672, 803), (750, 621, 620, 751), (858, 729, 728, 859), (806, 677, 676, 807), (754, 625, 624, 755), (862, 733, 732, 863), (867, 869, 868, 864), (875, 866, 865, 872), (879, 874, 873, 876), (883, 878, 877, 880), (887, 882, 881, 884), (891, 886, 885, 888), (895, 890, 889, 892), (899, 894, 893, 896), (903, 898, 897, 900), (907, 902, 901, 904), (911, 906, 905, 908), (915, 910, 909, 912), (919, 914, 913, 916), (923, 918, 917, 920), (927, 922, 921, 924), (931, 926, 925, 928), (935, 930, 929, 932), (939, 934, 933, 936), (943, 938, 937, 940), (947, 942, 941, 944), (951, 946, 945, 948), (955, 950, 949, 952), (959, 954, 953, 956), (963, 958, 957, 960), (967, 962, 961, 964), (971, 966, 965, 968), (975, 970, 969, 972), (979, 974, 973, 976), (983, 978, 977, 980), (987, 982, 981, 984), (991, 986, 985, 988), (870, 990, 989, 871), (820, 951, 950, 821), (954, 825, 824, 955), (768, 899, 898, 769), (902, 773, 772, 903), (958, 829, 828, 959), (906, 777, 776, 907), (962, 833, 832, 963), (910, 781, 780, 911), (966, 837, 836, 967), (914, 785, 784, 915), (970, 841, 840, 971), (918, 789, 788, 919), (974, 845, 844, 975), (922, 793, 792, 923), (743, 870, 869, 740), (866, 737, 736, 867), (978, 849, 848, 979), (926, 797, 796, 927), (874, 745, 744, 875), (982, 853, 852, 983), (930, 801, 800, 931), (878, 749, 748, 879), (986, 857, 856, 987), (934, 805, 804, 935), (882, 753, 752, 883), (990, 861, 860, 991), (938, 809, 808, 939), (886, 757, 756, 887), (942, 813, 812, 943), (890, 761, 760, 891), (946, 817, 816, 947), (894, 765, 764, 895), (995, 997, 996, 992), (1003, 994, 993, 1000), (1007, 1002, 1001, 1004), (1011, 1006, 1005, 1008), (1015, 1010, 1009, 1012), (1019, 1014, 1013, 1016), (1023, 1018, 1017, 1020), (1027, 1022, 1021, 1024), (1031, 1026, 1025, 1028), (1035, 1030, 1029, 1032), (1039, 1034, 1033, 1036), (1043, 1038, 1037, 1040), (1047, 1042, 1041, 1044), (1051, 1046, 1045, 1048), (1055, 1050, 1049, 1052), (1059, 1054, 1053, 1056), (1063, 1058, 1057, 1060), (1067, 1062, 1061, 1064), (1071, 1066, 1065, 1068), (1075, 1070, 1069, 1072), (1079, 1074, 1073, 1076), (1083, 1078, 1077, 1080), (1087, 1082, 1081, 1084), (1091, 1086, 1085, 1088), (1095, 1090, 1089, 1092), (1099, 1094, 1093, 1096), (1103, 1098, 1097, 1100), (1107, 1102, 1101, 1104), (1111, 1106, 1105, 1108), (1115, 1110, 1109, 1112), (1119, 1114, 1113, 1116), (998, 1118, 1117, 999), (960, 1091, 1090, 961), (1094, 965, 964, 1095), (908, 1039, 1038, 909), (1042, 913, 912, 1043), (1098, 969, 968, 1099), (1046, 917, 916, 1047), (1102, 973, 972, 1103), (1050, 921, 920, 1051), (871, 998, 997, 868), (994, 865, 864, 995), (1106, 977, 976, 1107), (1054, 925, 924, 1055), (1002, 873, 872, 1003), (1110, 981, 980, 1111), (1058, 929, 928, 1059), (1006, 877, 876, 1007), (1114, 985, 984, 1115), (1062, 933, 932, 1063), (1010, 881, 880, 1011), (1118, 989, 988, 1119), (1066, 937, 936, 1067), (1014, 885, 884, 1015), (1070, 941, 940, 1071), (1018, 889, 888, 1019), (1074, 945, 944, 1075), (1022, 893, 892, 1023), (1078, 949, 948, 1079), (1026, 897, 896, 1027), (1082, 953, 952, 1083), (1030, 901, 900, 1031), (1086, 957, 956, 1087), (1034, 905, 904, 1035), (1123, 1125, 1124, 1120), (1131, 1122, 1121, 1128), (1135, 1130, 1129, 1132), (1139, 1134, 1133, 1136), (1143, 1138, 1137, 1140), (1147, 1142, 1141, 1144), (1151, 1146, 1145, 1148), (1155, 1150, 1149, 1152), (1159, 1154, 1153, 1156), (1163, 1158, 1157, 1160), (1167, 1162, 1161, 1164), (1171, 1166, 1165, 1168), (1175, 1170, 1169, 1172), (1179, 1174, 1173, 1176), (1183, 1178, 1177, 1180), (1187, 1182, 1181, 1184), (1191, 1186, 1185, 1188), (1195, 1190, 1189, 1192), (1199, 1194, 1193, 1196), (1203, 1198, 1197, 1200), (1207, 1202, 1201, 1204), (1211, 1206, 1205, 1208), (1215, 1210, 1209, 1212), (1219, 1214, 1213, 1216), (1223, 1218, 1217, 1220), (1227, 1222, 1221, 1224), (1231, 1226, 1225, 1228), (1235, 1230, 1229, 1232), (1239, 1234, 1233, 1236), (1243, 1238, 1237, 1240), (1247, 1242, 1241, 1244), (1126, 1246, 1245, 1127), (999, 1126, 1125, 996), (1122, 993, 992, 1123), (1100, 1231, 1230, 1101), (1234, 1105, 1104, 1235), (1048, 1179, 1178, 1049), (1182, 1053, 1052, 1183), (1130, 1001, 1000, 1131), (1238, 1109, 1108, 1239), (1186, 1057, 1056, 1187), (1134, 1005, 1004, 1135), (1242, 1113, 1112, 1243), (1190, 1061, 1060, 1191), (1138, 1009, 1008, 1139), (1246, 1117, 1116, 1247), (1194, 1065, 1064, 1195), (1142, 1013, 1012, 1143), (1198, 1069, 1068, 1199), (1146, 1017, 1016, 1147), (1202, 1073, 1072, 1203), (1150, 1021, 1020, 1151), (1206, 1077, 1076, 1207), (1154, 1025, 1024, 1155), (1210, 1081, 1080, 1211), (1158, 1029, 1028, 1159), (1214, 1085, 1084, 1215), (1162, 1033, 1032, 1163), (1218, 1089, 1088, 1219), (1166, 1037, 1036, 1167), (1222, 1093, 1092, 1223), (1170, 1041, 1040, 1171), (1226, 1097, 1096, 1227), (1174, 1045, 1044, 1175), (1251, 1253, 1252, 1248), (1259, 1250, 1249, 1256), (1263, 1258, 1257, 1260), (1267, 1262, 1261, 1264), (1271, 1266, 1265, 1268), (1275, 1270, 1269, 1272), (1279, 1274, 1273, 1276), (1283, 1278, 1277, 1280), (1287, 1282, 1281, 1284), (1291, 1286, 1285, 1288), (1295, 1290, 1289, 1292), (1299, 1294, 1293, 1296), (1303, 1298, 1297, 1300), (1307, 1302, 1301, 1304), (1311, 1306, 1305, 1308), (1315, 1310, 1309, 1312), (1319, 1314, 1313, 1316), (1323, 1318, 1317, 1320), (1327, 1322, 1321, 1324), (1331, 1326, 1325, 1328), (1335, 1330, 1329, 1332), (1339, 1334, 1333, 1336), (1343, 1338, 1337, 1340), (1347, 1342, 1341, 1344), (1351, 1346, 1345, 1348), (1355, 1350, 1349, 1352), (1359, 1354, 1353, 1356), (1363, 1358, 1357, 1360), (1367, 1362, 1361, 1364), (1371, 1366, 1365, 1368), (1375, 1370, 1369, 1372), (1254, 1374, 1373, 1255), (1132, 1263, 1262, 1133), (1266, 1137, 1136, 1267), (1240, 1371, 1370, 1241), (1374, 1245, 1244, 1375), (1188, 1319, 1318, 1189), (1322, 1193, 1192, 1323), (1270, 1141, 1140, 1271), (1253, 1124, 1127, 1254), (1326, 1197, 1196, 1327), (1274, 1145, 1144, 1275), (1330, 1201, 1200, 1331), (1278, 1149, 1148, 1279), (1334, 1205, 1204, 1335), (1282, 1153, 1152, 1283), (1338, 1209, 1208, 1339), (1286, 1157, 1156, 1287), (1342, 1213, 1212, 1343), (1290, 1161, 1160, 1291), (1346, 1217, 1216, 1347), (1294, 1165, 1164, 1295), (1350, 1221, 1220, 1351), (1298, 1169, 1168, 1299), (1354, 1225, 1224, 1355), (1302, 1173, 1172, 1303), (1358, 1229, 1228, 1359), (1306, 1177, 1176, 1307), (1250, 1121, 1120, 1251), (1362, 1233, 1232, 1363), (1310, 1181, 1180, 1311), (1258, 1129, 1128, 1259), (1366, 1237, 1236, 1367), (1314, 1185, 1184, 1315), (1376, 1379, 1381, 1377), (1382, 1378, 1377, 1383), (1385, 1384, 1383, 1386), (1388, 1387, 1386, 1389), (1391, 1390, 1389, 1392), (1394, 1393, 1392, 1395), (1397, 1396, 1395, 1398), (1400, 1399, 1398, 1401), (1403, 1402, 1401, 1404), (1406, 1405, 1404, 1407), (1409, 1408, 1407, 1410), (1412, 1411, 1410, 1413), (1415, 1414, 1413, 1416), (1418, 1417, 1416, 1419), (1421, 1420, 1419, 1422), (1424, 1423, 1422, 1425), (1427, 1426, 1425, 1428), (1430, 1429, 1428, 1431), (1433, 1432, 1431, 1434), (1436, 1435, 1434, 1437), (1439, 1438, 1437, 1440), (1442, 1441, 1440, 1443), (1445, 1444, 1443, 1446), (1448, 1447, 1446, 1449), (1451, 1450, 1449, 1452), (1454, 1453, 1452, 1455), (1457, 1456, 1455, 1458), (1460, 1459, 1458, 1461), (1463, 1462, 1461, 1464), (1466, 1465, 1464, 1467), (1469, 1468, 1467, 1470), (1380, 1471, 1470, 1381), (1272, 1394, 1396, 1273), (1399, 1277, 1276, 1397), (1328, 1436, 1438, 1329), (1441, 1333, 1332, 1439), (1402, 1281, 1280, 1400), (1444, 1337, 1336, 1442), (1405, 1285, 1284, 1403), (1447, 1341, 1340, 1445), (1408, 1289, 1288, 1406), (1450, 1345, 1344, 1448), (1411, 1293, 1292, 1409), (1453, 1349, 1348, 1451), (1414, 1297, 1296, 1412), (1456, 1353, 1352, 1454), (1417, 1301, 1300, 1415), (1459, 1357, 1356, 1457), (1420, 1305, 1304, 1418), (1255, 1380, 1379, 1252), (1378, 1249, 1248, 1376), (1462, 1361, 1360, 1460), (1423, 1309, 1308, 1421), (1384, 1257, 1256, 1382), (1465, 1365, 1364, 1463), (1426, 1313, 1312, 1424), (1387, 1261, 1260, 1385), (1468, 1369, 1368, 1466), (1429, 1317, 1316, 1427), (1390, 1265, 1264, 1388), (1471, 1373, 1372, 1469), (1432, 1321, 1320, 1430), (1393, 1269, 1268, 1391), (1435, 1325, 1324, 1433), (0, 7, 14, 21, 28, 35, 42, 49, 56, 63, 70, 77, 84, 91, 98, 105, 112, 119, 126, 133, 140, 147, 154, 161, 168, 175, 182, 189, 196, 203, 210, 217), (224, 228, 231), (349, 348, 231), (224, 236, 232), (348, 236, 224), (345, 236, 348), (344, 341, 345), (300, 276, 273), (333, 332, 329), (233, 232, 236), (236, 345, 340), (237, 236, 340), (237, 340, 337), (240, 237, 337), (240, 337, 336), (241, 240, 336), (241, 336, 333), (333, 245, 241), (333, 329, 248), (245, 244, 241), (296, 292, 288), (245, 333, 248), (328, 325, 329), (324, 252, 249), (325, 248, 329), (325, 324, 249), (320, 316, 261), (253, 252, 324), (321, 256, 324), (272, 268, 308), (256, 321, 320), (257, 256, 320), (256, 253, 324), (320, 317, 316), (309, 265, 264), (260, 320, 261), (261, 316, 313), (264, 261, 313), (264, 313, 312), (312, 309, 264), (284, 280, 277), (268, 265, 309), (268, 309, 308), (305, 272, 308), (325, 249, 248), (269, 268, 272), (272, 305, 304), (273, 272, 304), (301, 300, 304), (225, 224, 232), (300, 273, 304), (277, 276, 300), (297, 296, 300), (284, 281, 280), (296, 277, 300), (345, 341, 340), (296, 288, 277), (296, 293, 292), (288, 284, 277), (348, 224, 231), (289, 288, 292), (288, 285, 284), (260, 257, 320)])
me_cylinder.polygons.foreach_set('use_smooth', [True] * 1536)
me_cylinder.polygons.foreach_set('material_index', [1, 1, 1, 1, 1, 1, 1, 1, 1, 1, 1, 1, 1, 1, 1, 1, 1, 1, 1, 1, 1, 1, 1, 1, 1, 1, 1, 1, 1, 1, 1, 1, 1, 1, 0, 1, 1, 1, 1, 1, 1, 1, 1, 1, 1, 1, 1, 1, 1, 1, 1, 1, 1, 1, 0, 1, 1, 1, 1, 1, 1, 1, 1, 1, 1, 1, 1, 0, 0, 0, 0, 0, 0, 0, 0, 0, 0, 0, 0, 0, 0, 0, 0, 0, 0, 1, 0, 0, 0, 0, 0, 0, 0, 0, 0, 0, 0, 0, 1, 1, 1, 1, 1, 1, 1, 1, 1, 1, 1, 1, 1, 1, 1, 1, 1, 1, 1, 1, 1, 1, 1, 1, 1, 1, 1, 1, 1, 1, 1, 1, 1, 1, 1, 1, 1, 1, 1, 1, 1, 1, 1, 1, 1, 1, 1, 1, 1, 1, 1, 1, 1, 1, 1, 1, 1, 1, 1, 1, 1, 1, 1, 1, 1, 1, 1, 1, 1, 1, 1, 1, 1, 1, 1, 1, 1, 1, 1, 1, 1, 1, 1, 1, 1, 1, 1, 1, 1, 1, 1, 1, 1, 1, 1, 1, 1, 1, 1, 1, 1, 1, 1, 1, 1, 1, 1, 1, 1, 1, 1, 1, 1, 1, 1, 1, 1, 1, 1, 1, 1, 1, 1, 1, 1, 1, 1, 1, 1, 1, 1, 1, 1, 1, 1, 1, 1, 1, 1, 1, 1, 1, 1, 1, 1, 1, 1, 1, 1, 1, 1, 1, 1, 1, 1, 1, 1, 1, 1, 1, 1, 1, 1, 1, 1, 1, 1, 1, 1, 1, 1, 1, 1, 1, 1, 1, 1, 1, 1, 1, 1, 1, 1, 1, 1, 1, 1, 1, 1, 1, 1, 1, 1, 1, 1, 1, 1, 1, 1, 1, 1, 1, 1, 1, 1, 1, 1, 1, 1, 1, 1, 1, 1, 1, 1, 1, 1, 1, 1, 1, 1, 1, 1, 1, 1, 1, 1, 1, 1, 1, 1, 1, 1, 1, 1, 1, 1, 1, 1, 1, 1, 1, 1, 1, 1, 1, 1, 1, 1, 1, 1, 1, 1, 1, 1, 1, 1, 1, 1, 1, 1, 1, 1, 1, 1, 1, 1, 1, 1, 1, 1, 1, 1, 1, 1, 1, 1, 1, 1, 1, 1, 1, 1, 1, 1, 1, 1, 1, 1, 1, 1, 1, 1, 1, 1, 1, 1, 1, 1, 1, 1, 1, 1, 1, 1, 1, 1, 1, 1, 1, 1, 1, 1, 1, 1, 1, 1, 1, 1, 1, 1, 1, 1, 1, 1, 1, 1, 1, 1, 1, 1, 1, 1, 1, 1, 1, 1, 1, 1, 1, 1, 1, 1, 1, 1, 1, 1, 1, 1, 1, 1, 1, 1, 1, 1, 1, 1, 1, 1, 1, 1, 1, 1, 1, 1, 1, 1, 1, 1, 1, 1, 1, 1, 1, 1, 1, 1, 1, 1, 1, 1, 1, 1, 1, 1, 1, 1, 1, 1, 1, 1, 1, 1, 1, 1, 1, 1, 1, 1, 1, 1, 1, 1, 1, 1, 1, 1, 1, 1, 1, 1, 1, 1, 1, 1, 1, 1, 1, 1, 1, 1, 1, 1, 1, 1, 1, 1, 1, 1, 1, 1, 1, 1, 1, 1, 1, 1, 1, 1, 1, 1, 1, 1, 1, 1, 1, 1, 1, 1, 1, 1, 1, 1, 1, 1, 1, 1, 1, 1, 1, 1, 1, 1, 1, 1, 1, 1, 1, 1, 1, 1, 1, 1, 1, 1, 1, 1, 1, 1, 1, 1, 1, 1, 1, 1, 1, 1, 1, 1, 1, 1, 1, 1, 1, 1, 1, 1, 1, 1, 1, 1, 1, 1, 1, 1, 1, 1, 1, 1, 1, 1, 1, 1, 1, 1, 1, 1, 1, 1, 1, 1, 1, 1, 1, 1, 1, 1, 1, 1, 1, 1, 1, 1, 1, 1, 1, 1, 1, 1, 1, 1, 1, 1, 1, 1, 1, 1, 1, 1, 1, 1, 1, 1, 1, 1, 1, 1, 1, 1, 1, 1, 1, 1, 1, 1, 1, 1, 1, 1, 1, 1, 1, 1, 1, 1, 1, 1, 1, 1, 1, 1, 1, 1, 1, 1, 1, 1, 1, 1, 1, 1, 1, 1, 1, 1, 1, 1, 1, 1, 1, 1, 1, 1, 1, 1, 1, 1, 1, 1, 1, 1, 1, 1, 1, 1, 1, 1, 1, 1, 1, 1, 1, 1, 1, 1, 1, 1, 1, 1, 1, 1, 1, 1, 1, 1, 1, 1, 1, 1, 1, 1, 1, 1, 1, 1, 1, 1, 1, 1, 1, 1, 1, 1, 1, 1, 1, 1, 1, 1, 1, 1, 1, 1, 1, 1, 1, 1, 1, 1, 1, 1, 1, 1, 1, 1, 1, 1, 1, 1, 1, 1, 1, 1, 1, 1, 1, 1, 1, 1, 1, 1, 1, 1, 1, 1, 1, 1, 1, 1, 1, 1, 1, 1, 1, 1, 1, 1, 1, 1, 1, 1, 1, 1, 1, 1, 1, 1, 1, 1, 1, 1, 1, 1, 1, 1, 1, 1, 1, 1, 1, 1, 1, 1, 1, 1, 1, 1, 1, 1, 1, 1, 1, 1, 1, 1, 1, 1, 1, 1, 1, 1, 1, 1, 1, 1, 1, 1, 1, 1, 1, 1, 1, 1, 1, 1, 1, 1, 1, 1, 1, 1, 1, 1, 1, 1, 1, 1, 1, 1, 1, 1, 1, 1, 1, 1, 1, 1, 1, 1, 1, 1, 1, 1, 1, 1, 1, 1, 1, 1, 1, 1, 1, 1, 1, 1, 1, 1, 1, 1, 1, 1, 1, 1, 1, 1, 1, 1, 1, 1, 1, 1, 1, 1, 1, 1, 1, 1, 1, 1, 1, 1, 0, 0, 0, 0, 0, 0, 0, 0, 0, 0, 0, 0, 0, 0, 0, 0, 0, 0, 0, 0, 0, 0, 0, 0, 0, 0, 0, 0, 0, 0, 0, 0, 1, 1, 1, 1, 1, 1, 1, 1, 1, 1, 1, 1, 1, 1, 1, 1, 1, 1, 1, 1, 1, 1, 1, 1, 1, 1, 1, 1, 1, 1, 1, 1, 1, 1, 1, 1, 1, 1, 1, 1, 1, 1, 1, 1, 1, 1, 1, 1, 1, 1, 1, 1, 1, 1, 1, 1, 1, 1, 1, 1, 1, 1, 1, 1, 1, 1, 1, 1, 1, 1, 1, 1, 1, 1, 1, 1, 1, 1, 1, 1, 1, 1, 1, 1, 1, 1, 1, 1, 1, 1, 1, 1, 1, 1, 1, 1, 1, 1, 1, 1, 1, 1, 1, 1, 1, 1, 1, 1, 1, 1, 1, 1, 1, 1, 1, 1, 1, 1, 1, 1, 1, 1, 1, 1, 1, 1, 1, 1, 1, 1, 1, 1, 1, 1, 1, 1, 1, 1, 1, 1, 1, 1, 1, 1, 1, 1, 1, 1, 1, 1, 1, 1, 1, 1, 1, 1, 1, 1, 1, 1, 1, 1, 1, 1, 1, 1, 1, 1, 1, 1, 1, 1, 1, 1, 1, 1, 1, 1, 1, 1, 1, 1, 1, 1, 1, 1, 1, 1, 1, 1, 1, 1, 1, 1, 1, 1, 1, 1, 1, 1, 1, 1, 1, 1, 1, 1, 1, 1, 1, 1, 1, 1, 1, 1, 1, 1, 1, 1, 1, 1, 1, 1, 1, 1, 1, 1, 1, 1, 1, 1, 1, 1, 1, 1, 1, 1, 1, 1, 1, 1, 1, 1, 1, 1, 1, 1, 1, 1, 1, 1, 1, 1, 1, 1, 1, 1, 1, 1, 1, 1, 1, 1, 1, 1, 1, 1, 1, 1, 1, 1, 1, 1, 1, 1, 1, 1, 1, 1, 1, 1, 1, 1, 1, 1, 1, 1, 1, 1, 1, 1, 1, 1, 1, 1, 1, 1, 1, 1, 1, 1, 1, 1, 1, 1, 1, 1, 1, 1, 1, 1, 1, 1, 1, 1, 1, 1, 1, 1, 1, 1, 1, 1, 1, 1, 1, 1, 1, 1, 1, 1, 1, 1, 1, 1, 1, 1, 1, 1, 1, 1, 1, 1, 1, 1, 1, 1, 1, 1, 1, 1, 1, 1, 1, 1, 1, 1, 1, 1, 1, 1, 1, 1, 1, 1, 1, 1, 1, 1, 1, 1, 1, 1, 1, 1, 1, 1, 1, 1, 1, 1, 1, 1, 1, 1, 1, 1, 1, 1, 1, 1, 1, 1, 1, 1, 1, 1, 1, 1, 1, 1, 1, 1, 1, 1, 1, 1, 1, 1, 1, 1, 1, 1, 1, 1, 1, 1, 1, 1, 1, 1, 1, 1, 1, 1, 1, 1, 1, 1, 1, 1, 1, 1, 1, 1, 1, 1, 1, 1, 1, 1, 1, 1, 1, 1, 1, 1, 1, 1, 1, 1, 1, 1, 1, 1, 1, 1, 1, 1, 1, 1, 1, 1, 1, 1, 1, 1, 1, 1, 1, 1, 1, 1, 1, 1, 1, 1, 1, 1, 1, 1, 1, 1, 1, 1, 1, 1, 1, 1, 1, 1, 1, 1, 1, 1, 1, 1, 1, 1, 1, 1, 1, 1, 1, 1, 1, 1, 1, 1, 1, 1, 1, 1, 1, 1, 1, 1, 1, 1, 1, 1, 1, 1, 1, 1, 1, 1, 1, 1, 1, 1, 1, 1, 1, 1, 1, 1, 1, 1, 1, 1, 1, 1, 1, 1, 1, 1, 1, 1, 1, 1, 1, 1, 1, 1, 1, 1, 1, 1, 1, 1, 1, 1, 1, 1, 1, 1, 1, 1, 1, 1, 1, 1, 1, 1, 1])
me_cylinder.materials.append(mat_glass)
me_cylinder.materials.append(mat_metal)
me_cylinder.use_remesh_preserve_volume = False
me_cylinder.use_remesh_preserve_attributes = False
me_cylinder.use_mirror_vertex_groups = False
me_cylinder.update()
me_cylinder_001 = bpy.data.meshes.new('Cylinder.001')
me_cylinder_001.from_pydata([(-0.1684, 2.261, -0.6977), (-0.1114, 2.261, -0.709), (-0.3013, 2.261, -0.6515), (-0.2476, 2.261, -0.6737), (-0.4226, 2.261, -0.5802), (-0.3743, 2.261, -0.6124), (-0.5276, 2.261, -0.4866), (-0.4866, 2.261, -0.5276), (-0.6124, 2.261, -0.3743), (-0.5802, 2.261, -0.4226), (-0.6737, 2.261, -0.2476), (-0.6514, 2.261, -0.3013), (-0.709, 2.261, -0.1115), (-0.6977, 2.261, -0.1684), (-0.7171, 2.261, 0.02901), (-0.7171, 2.261, -0.02906), (-0.6977, 2.261, 0.1684), (-0.709, 2.261, 0.1114), (-0.6514, 2.261, 0.3012), (-0.6737, 2.261, 0.2476), (-0.5802, 2.261, 0.4225), (-0.6124, 2.261, 0.3743), (-0.4866, 2.261, 0.5276), (-0.5276, 2.261, 0.4865), (-0.3743, 2.261, 0.6124), (-0.4226, 2.261, 0.5801), (-0.2476, 2.261, 0.6736), (-0.3013, 2.261, 0.6514), (-0.1114, 2.261, 0.709), (-0.1684, 2.261, 0.6977), (0.02903, 2.261, 0.7171), (-0.02903, 2.261, 0.7171), (0.1684, 2.261, 0.6977), (0.1114, 2.261, 0.709), (0.3013, 2.261, 0.6514), (0.2476, 2.261, 0.6736), (0.4226, 2.261, 0.5801), (0.3743, 2.261, 0.6124), (0.5276, 2.261, 0.4865), (0.4866, 2.261, 0.5276), (0.6124, 2.261, 0.3743), (0.5802, 2.261, 0.4225), (0.6737, 2.261, 0.2476), (0.6514, 2.261, 0.3012), (0.709, 2.261, 0.1114), (0.6977, 2.261, 0.1684), (0.7171, 2.261, -0.02906), (0.7171, 2.261, 0.02901), (0.6977, 2.261, -0.1684), (0.709, 2.261, -0.1115), (0.6514, 2.261, -0.3013), (0.6737, 2.261, -0.2476), (0.5802, 2.261, -0.4226), (0.6124, 2.261, -0.3743), (0.4866, 2.261, -0.5276), (0.5276, 2.261, -0.4866), (0.3743, 2.261, -0.6124), (0.4226, 2.261, -0.5802), (0.2476, 2.261, -0.6737), (0.3013, 2.261, -0.6515), (-0.02903, 2.261, -0.7172), (0.02903, 2.261, -0.7172), (0.1114, 2.261, -0.709), (0.1684, 2.261, -0.6977), (-0.1114, 0.3392, -0.709), (-0.1684, 0.3392, -0.6977), (-0.2476, 0.3392, -0.6737), (-0.3013, 0.3392, -0.6514), (-0.3743, 0.3392, -0.6124), (-0.4226, 0.3392, -0.5802), (-0.4866, 0.3392, -0.5276), (-0.5276, 0.3392, -0.4866), (-0.5802, 0.3392, -0.4226), (-0.6124, 0.3392, -0.3743), (-0.6514, 0.3392, -0.3013), (-0.6737, 0.3392, -0.2476), (-0.6977, 0.3392, -0.1684), (-0.709, 0.3392, -0.1114), (-0.7171, 0.3392, -0.02904), (-0.7171, 0.3392, 0.02903), (-0.709, 0.3392, 0.1114), (-0.6977, 0.3392, 0.1684), (-0.6737, 0.3392, 0.2476), (-0.6514, 0.3392, 0.3013), (-0.6124, 0.3392, 0.3743), (-0.5802, 0.3392, 0.4226), (-0.5276, 0.3392, 0.4866), (-0.4866, 0.3392, 0.5276), (-0.4226, 0.3392, 0.5801), (-0.3743, 0.3392, 0.6124), (-0.3013, 0.3392, 0.6514), (-0.2476, 0.3392, 0.6737), (-0.1684, 0.3392, 0.6977), (-0.1114, 0.3392, 0.709), (-0.02903, 0.3392, 0.7171), (0.02903, 0.3392, 0.7171), (0.1114, 0.3392, 0.709), (0.1684, 0.3392, 0.6977), (0.2476, 0.3392, 0.6737), (0.3013, 0.3392, 0.6514), (0.3743, 0.3392, 0.6124), (0.4226, 0.3392, 0.5801), (0.4866, 0.3392, 0.5276), (0.5276, 0.3392, 0.4866), (0.5802, 0.3392, 0.4226), (0.6124, 0.3392, 0.3743), (0.6514, 0.3392, 0.3013), (0.6737, 0.3392, 0.2476), (0.6977, 0.3392, 0.1684), (0.709, 0.3392, 0.1114), (0.7171, 0.3392, 0.02903), (0.7171, 0.3392, -0.02904), (0.709, 0.3392, -0.1114), (0.6977, 0.3392, -0.1684), (0.6737, 0.3392, -0.2476), (0.6514, 0.3392, -0.3013), (0.6124, 0.3392, -0.3743), (0.5802, 0.3392, -0.4226), (0.5276, 0.3392, -0.4866), (0.4866, 0.3392, -0.5276), (0.4226, 0.3392, -0.5802), (0.3743, 0.3392, -0.6124), (0.3013, 0.3392, -0.6514), (0.2476, 0.3392, -0.6737), (-0.02903, 0.3392, -0.7171), (0.02903, 0.3392, -0.7171), (0.1684, 0.3392, -0.6977), (0.1114, 0.3392, -0.709), (-0.5337, 2.261, -0.4619), (-0.4649, 2.261, -0.5148), (-0.4105, 2.261, -0.5461), (-0.332, 2.261, -0.586), (-0.2717, 2.261, -0.6082), (-0.1867, 2.261, -0.6335), (-0.1227, 2.261, -0.6457), (-0.0344, 2.261, -0.6555), (0.03069, 2.261, -0.6572), (0.119, 2.261, -0.6512), (0.1827, 2.261, -0.6423), (0.2675, 2.261, -0.6206), (0.3274, 2.261, -0.6015), (0.4055, 2.261, -0.5651), (0.4593, 2.261, -0.5365), (-0.5608, 2.261, -0.4088), (-0.4878, 2.261, -0.4581), (-0.4274, 2.261, -0.4856), (-0.3444, 2.261, -0.5225), (-0.2775, 2.261, -0.5418), (-0.1876, 2.261, -0.5649), (-0.1169, 2.261, -0.5753), (-0.02363, 2.261, -0.5837), (0.04823, 2.261, -0.5849), (0.1414, 2.261, -0.5782), (0.2116, 2.261, -0.5701), (0.301, 2.261, -0.5486), (0.367, 2.261, -0.5315), (0.4492, 2.261, -0.4961), (0.5083, 2.261, -0.4706), (-0.5949, 2.261, -0.3316), (-0.5188, 2.261, -0.3786), (-0.4529, 2.261, -0.4034), (-0.3664, 2.261, -0.4392), (-0.2936, 2.261, -0.4574), (-0.2001, 2.261, -0.4807), (-0.1231, 2.261, -0.4917), (-0.02615, 2.261, -0.5016), (0.0519, 2.261, -0.5048), (0.1486, 2.261, -0.5009), (0.2248, 2.261, -0.4963), (0.3176, 2.261, -0.4788), (0.389, 2.261, -0.4666), (0.4742, 2.261, -0.436), (0.538, 2.261, -0.4167), (-0.6125, 2.261, -0.2707), (-0.534, 2.261, -0.3117), (-0.4629, 2.261, -0.3305), (-0.3738, 2.261, -0.3615), (-0.2953, 2.261, -0.3754), (-0.1991, 2.261, -0.3953), (-0.1164, 2.261, -0.4037), (-0.01667, 2.261, -0.4117), (0.06715, 2.261, -0.4143), (0.1665, 2.261, -0.4101), (0.2482, 2.261, -0.4068), (0.3433, 2.261, -0.3905), (0.4198, 2.261, -0.3815), (0.5071, 2.261, -0.3538), (0.5753, 2.261, -0.3393), (-0.6325, 2.261, -0.1855), (-0.5526, 2.261, -0.2222), (-0.4768, 2.261, -0.237), (-0.3863, 2.261, -0.2655), (-0.3029, 2.261, -0.2774), (-0.2052, 2.261, -0.2967), (-0.1175, 2.261, -0.3053), (-0.01633, 2.261, -0.3146), (0.07246, 2.261, -0.3196), (0.1731, 2.261, -0.3186), (0.2596, 2.261, -0.3197), (0.3559, 2.261, -0.3084), (0.4366, 2.261, -0.3056), (0.5249, 2.261, -0.2844), (0.5968, 2.261, -0.2778), (-0.6401, 2.261, -0.1197), (-0.5595, 2.261, -0.1485), (-0.4797, 2.261, -0.1561), (-0.3885, 2.261, -0.1784), (-0.3008, 2.261, -0.1852), (-0.2025, 2.261, -0.2001), (-0.1102, 2.261, -0.2057), (-0.008613, 2.261, -0.2128), (0.08458, 2.261, -0.217), (0.1856, 2.261, -0.2158), (0.2762, 2.261, -0.2185), (0.3728, 2.261, -0.2092), (0.4573, 2.261, -0.2103), (0.5457, 2.261, -0.1932), (0.6209, 2.261, -0.1926), (-0.6453, 2.261, -0.03046), (-0.565, 2.261, -0.05358), (-0.4818, 2.261, -0.05652), (-0.3911, 2.261, -0.07531), (-0.2999, 2.261, -0.07968), (-0.2022, 2.261, -0.09342), (-0.1065, 2.261, -0.09905), (-0.005554, 2.261, -0.1072), (0.09107, 2.261, -0.1139), (0.1913, 2.261, -0.1162), (0.2851, 2.261, -0.1236), (0.3808, 2.261, -0.1199), (0.4681, 2.261, -0.1279), (0.5556, 2.261, -0.1183), (0.6331, 2.261, -0.1265), (-0.6429, 2.261, 0.03712), (-0.5635, 2.261, 0.02279), (-0.4777, 2.261, 0.02757), (-0.3881, 2.261, 0.01569), (-0.2942, 2.261, 0.01697), (-0.1979, 2.261, 0.007987), (-0.09932, 2.261, 0.005715), (-1.705e-07, 2.261, -2.355e-05), (0.09932, 2.261, -0.005762), (0.1979, 2.261, -0.008034), (0.2942, 2.261, -0.01702), (0.3881, 2.261, -0.01574), (0.4777, 2.261, -0.02762), (0.5635, 2.261, -0.02283), (0.6429, 2.261, -0.03717), (-0.6331, 2.261, 0.1264), (-0.5556, 2.261, 0.1183), (-0.4681, 2.261, 0.1278), (-0.3808, 2.261, 0.1199), (-0.2851, 2.261, 0.1236), (-0.1913, 2.261, 0.1161), (-0.09107, 2.261, 0.1138), (0.005554, 2.261, 0.1072), (0.1065, 2.261, 0.099), (0.2022, 2.261, 0.09338), (0.2999, 2.261, 0.07963), (0.3911, 2.261, 0.07526), (0.4818, 2.261, 0.05647), (0.565, 2.261, 0.05353), (0.6453, 2.261, 0.03041), (-0.6209, 2.261, 0.1925), (-0.5457, 2.261, 0.1932), (-0.4573, 2.261, 0.2102), (-0.3728, 2.261, 0.2092), (-0.2762, 2.261, 0.2185), (-0.1856, 2.261, 0.2158), (-0.08458, 2.261, 0.2169), (0.008613, 2.261, 0.2127), (0.1102, 2.261, 0.2057), (0.2025, 2.261, 0.2001), (0.3008, 2.261, 0.1851), (0.3885, 2.261, 0.1784), (0.4797, 2.261, 0.1561), (0.5595, 2.261, 0.1484), (0.6401, 2.261, 0.1197), (-0.5968, 2.261, 0.2778), (-0.5249, 2.261, 0.2844), (-0.4366, 2.261, 0.3055), (-0.3559, 2.261, 0.3083), (-0.2596, 2.261, 0.3196), (-0.1731, 2.261, 0.3185), (-0.07246, 2.261, 0.3196), (0.01633, 2.261, 0.3146), (0.1175, 2.261, 0.3053), (0.2052, 2.261, 0.2967), (0.3029, 2.261, 0.2774), (0.3863, 2.261, 0.2654), (0.4768, 2.261, 0.2369), (0.5526, 2.261, 0.2221), (0.6325, 2.261, 0.1855), (-0.5753, 2.261, 0.3393), (-0.5071, 2.261, 0.3538), (-0.4198, 2.261, 0.3815), (-0.3433, 2.261, 0.3905), (-0.2482, 2.261, 0.4068), (-0.1665, 2.261, 0.41), (-0.06715, 2.261, 0.4143), (0.01667, 2.261, 0.4116), (0.1164, 2.261, 0.4037), (0.1991, 2.261, 0.3952), (0.2953, 2.261, 0.3754), (0.3738, 2.261, 0.3615), (0.4629, 2.261, 0.3305), (0.534, 2.261, 0.3116), (0.6125, 2.261, 0.2707), (-0.538, 2.261, 0.4166), (-0.4742, 2.261, 0.436), (-0.389, 2.261, 0.4665), (-0.3176, 2.261, 0.4787), (-0.2248, 2.261, 0.4963), (-0.1486, 2.261, 0.5008), (-0.0519, 2.261, 0.5047), (0.02615, 2.261, 0.5015), (0.1231, 2.261, 0.4916), (0.2001, 2.261, 0.4807), (0.2936, 2.261, 0.4574), (0.3664, 2.261, 0.4392), (0.4529, 2.261, 0.4033), (0.5188, 2.261, 0.3786), (0.5949, 2.261, 0.3316), (-0.5083, 2.261, 0.4705), (-0.4492, 2.261, 0.496), (-0.367, 2.261, 0.5314), (-0.301, 2.261, 0.5486), (-0.2116, 2.261, 0.57), (-0.1414, 2.261, 0.5781), (-0.04823, 2.261, 0.5848), (0.02363, 2.261, 0.5836), (0.1169, 2.261, 0.5753), (0.1877, 2.261, 0.5648), (0.2775, 2.261, 0.5418), (0.3444, 2.261, 0.5224), (0.4274, 2.261, 0.4855), (0.4878, 2.261, 0.4581), (0.5608, 2.261, 0.4088), (-0.4593, 2.261, 0.5364), (-0.4055, 2.261, 0.565), (-0.3274, 2.261, 0.6015), (-0.2675, 2.261, 0.6206), (-0.1827, 2.261, 0.6423), (-0.119, 2.261, 0.6511), (-0.03069, 2.261, 0.6572), (0.0344, 2.261, 0.6555), (0.1227, 2.261, 0.6456), (0.1867, 2.261, 0.6335), (0.2717, 2.261, 0.6081), (0.332, 2.261, 0.5859), (0.4105, 2.261, 0.5461), (0.4649, 2.261, 0.5147), (0.5337, 2.261, 0.4619)], [], [(105, 106, 43, 40), (127, 125, 61, 62), (77, 78, 15, 12), (103, 104, 41, 38), (75, 76, 13, 10), (101, 102, 39, 36), (73, 74, 11, 8), (99, 100, 37, 34), (71, 72, 9, 6), (97, 98, 35, 32), (123, 126, 63, 58), (69, 70, 7, 4), (95, 96, 33, 30), (124, 64, 1, 60), (67, 68, 5, 2), (93, 94, 31, 28), (119, 120, 57, 54), (65, 66, 3, 0), (91, 92, 29, 26), (117, 118, 55, 52), (89, 90, 27, 24), (115, 116, 53, 50), (121, 122, 59, 56), (87, 88, 25, 22), (113, 114, 51, 48), (85, 86, 23, 20), (111, 112, 49, 46), (83, 84, 21, 18), (109, 110, 47, 44), (81, 82, 19, 16), (107, 108, 45, 42), (79, 80, 17, 14), (109, 44, 45, 108), (43, 106, 107, 42), (81, 16, 17, 80), (15, 78, 79, 14), (41, 104, 105, 40), (13, 76, 77, 12), (39, 102, 103, 38), (11, 74, 75, 10), (37, 100, 101, 36), (9, 72, 73, 8), (35, 98, 99, 34), (124, 60, 61, 125), (63, 126, 127, 62), (7, 70, 71, 6), (33, 96, 97, 32), (59, 122, 123, 58), (5, 68, 69, 4), (31, 94, 95, 30), (57, 120, 121, 56), (3, 66, 67, 2), (29, 92, 93, 28), (55, 118, 119, 54), (1, 64, 65, 0), (27, 90, 91, 26), (53, 116, 117, 52), (25, 88, 89, 24), (51, 114, 115, 50), (23, 86, 87, 22), (49, 112, 113, 48), (21, 84, 85, 20), (47, 110, 111, 46), (19, 82, 83, 18), (6, 9, 128, 7), (9, 8, 143, 128), (8, 11, 158, 143), (11, 10, 173, 158), (10, 13, 188, 173), (13, 12, 203, 188), (12, 15, 218, 203), (15, 14, 233, 218), (14, 17, 248, 233), (17, 16, 263, 248), (16, 19, 278, 263), (19, 18, 293, 278), (18, 21, 308, 293), (21, 20, 323, 308), (20, 23, 338, 323), (23, 22, 25, 338), (7, 128, 129, 4), (128, 143, 144, 129), (143, 158, 159, 144), (158, 173, 174, 159), (173, 188, 189, 174), (188, 203, 204, 189), (203, 218, 219, 204), (218, 233, 234, 219), (233, 248, 249, 234), (248, 263, 264, 249), (263, 278, 279, 264), (278, 293, 294, 279), (293, 308, 309, 294), (308, 323, 324, 309), (323, 338, 339, 324), (338, 25, 24, 339), (4, 129, 130, 5), (129, 144, 145, 130), (144, 159, 160, 145), (159, 174, 175, 160), (174, 189, 190, 175), (189, 204, 205, 190), (204, 219, 220, 205), (219, 234, 235, 220), (234, 249, 250, 235), (249, 264, 265, 250), (264, 279, 280, 265), (279, 294, 295, 280), (294, 309, 310, 295), (309, 324, 325, 310), (324, 339, 340, 325), (339, 24, 27, 340), (5, 130, 131, 2), (130, 145, 146, 131), (145, 160, 161, 146), (160, 175, 176, 161), (175, 190, 191, 176), (190, 205, 206, 191), (205, 220, 221, 206), (220, 235, 236, 221), (235, 250, 251, 236), (250, 265, 266, 251), (265, 280, 281, 266), (280, 295, 296, 281), (295, 310, 311, 296), (310, 325, 326, 311), (325, 340, 341, 326), (340, 27, 26, 341), (2, 131, 132, 3), (131, 146, 147, 132), (146, 161, 162, 147), (161, 176, 177, 162), (176, 191, 192, 177), (191, 206, 207, 192), (206, 221, 222, 207), (221, 236, 237, 222), (236, 251, 252, 237), (251, 266, 267, 252), (266, 281, 282, 267), (281, 296, 297, 282), (296, 311, 312, 297), (311, 326, 327, 312), (326, 341, 342, 327), (341, 26, 29, 342), (3, 132, 133, 0), (132, 147, 148, 133), (147, 162, 163, 148), (162, 177, 178, 163), (177, 192, 193, 178), (192, 207, 208, 193), (207, 222, 223, 208), (222, 237, 238, 223), (237, 252, 253, 238), (252, 267, 268, 253), (267, 282, 283, 268), (282, 297, 298, 283), (297, 312, 313, 298), (312, 327, 328, 313), (327, 342, 343, 328), (342, 29, 28, 343), (0, 133, 134, 1), (133, 148, 149, 134), (148, 163, 164, 149), (163, 178, 179, 164), (178, 193, 194, 179), (193, 208, 209, 194), (208, 223, 224, 209), (223, 238, 239, 224), (238, 253, 254, 239), (253, 268, 269, 254), (268, 283, 284, 269), (283, 298, 299, 284), (298, 313, 314, 299), (313, 328, 329, 314), (328, 343, 344, 329), (343, 28, 31, 344), (1, 134, 135, 60), (134, 149, 150, 135), (149, 164, 165, 150), (164, 179, 180, 165), (179, 194, 195, 180), (194, 209, 210, 195), (209, 224, 225, 210), (224, 239, 240, 225), (239, 254, 255, 240), (254, 269, 270, 255), (269, 284, 285, 270), (284, 299, 300, 285), (299, 314, 315, 300), (314, 329, 330, 315), (329, 344, 345, 330), (344, 31, 30, 345), (60, 135, 136, 61), (135, 150, 151, 136), (150, 165, 166, 151), (165, 180, 181, 166), (180, 195, 196, 181), (195, 210, 211, 196), (210, 225, 226, 211), (225, 240, 241, 226), (240, 255, 256, 241), (255, 270, 271, 256), (270, 285, 286, 271), (285, 300, 301, 286), (300, 315, 316, 301), (315, 330, 331, 316), (330, 345, 346, 331), (345, 30, 33, 346), (61, 136, 137, 62), (136, 151, 152, 137), (151, 166, 167, 152), (166, 181, 182, 167), (181, 196, 197, 182), (196, 211, 212, 197), (211, 226, 227, 212), (226, 241, 242, 227), (241, 256, 257, 242), (256, 271, 272, 257), (271, 286, 287, 272), (286, 301, 302, 287), (301, 316, 317, 302), (316, 331, 332, 317), (331, 346, 347, 332), (346, 33, 32, 347), (62, 137, 138, 63), (137, 152, 153, 138), (152, 167, 168, 153), (167, 182, 183, 168), (182, 197, 198, 183), (197, 212, 213, 198), (212, 227, 228, 213), (227, 242, 243, 228), (242, 257, 258, 243), (257, 272, 273, 258), (272, 287, 288, 273), (287, 302, 303, 288), (302, 317, 318, 303), (317, 332, 333, 318), (332, 347, 348, 333), (347, 32, 35, 348), (63, 138, 139, 58), (138, 153, 154, 139), (153, 168, 169, 154), (168, 183, 184, 169), (183, 198, 199, 184), (198, 213, 214, 199), (213, 228, 229, 214), (228, 243, 244, 229), (243, 258, 259, 244), (258, 273, 274, 259), (273, 288, 289, 274), (288, 303, 304, 289), (303, 318, 319, 304), (318, 333, 334, 319), (333, 348, 349, 334), (348, 35, 34, 349), (58, 139, 140, 59), (139, 154, 155, 140), (154, 169, 170, 155), (169, 184, 185, 170), (184, 199, 200, 185), (199, 214, 215, 200), (214, 229, 230, 215), (229, 244, 245, 230), (244, 259, 260, 245), (259, 274, 275, 260), (274, 289, 290, 275), (289, 304, 305, 290), (304, 319, 320, 305), (319, 334, 335, 320), (334, 349, 350, 335), (349, 34, 37, 350), (59, 140, 141, 56), (140, 155, 156, 141), (155, 170, 171, 156), (170, 185, 186, 171), (185, 200, 201, 186), (200, 215, 216, 201), (215, 230, 231, 216), (230, 245, 246, 231), (245, 260, 261, 246), (260, 275, 276, 261), (275, 290, 291, 276), (290, 305, 306, 291), (305, 320, 321, 306), (320, 335, 336, 321), (335, 350, 351, 336), (350, 37, 36, 351), (56, 141, 142, 57), (141, 156, 157, 142), (156, 171, 172, 157), (171, 186, 187, 172), (186, 201, 202, 187), (201, 216, 217, 202), (216, 231, 232, 217), (231, 246, 247, 232), (246, 261, 262, 247), (261, 276, 277, 262), (276, 291, 292, 277), (291, 306, 307, 292), (306, 321, 322, 307), (321, 336, 337, 322), (336, 351, 352, 337), (351, 36, 39, 352), (57, 142, 55, 54), (142, 157, 52, 55), (157, 172, 53, 52), (172, 187, 50, 53), (187, 202, 51, 50), (202, 217, 48, 51), (217, 232, 49, 48), (232, 247, 46, 49), (247, 262, 47, 46), (262, 277, 44, 47), (277, 292, 45, 44), (292, 307, 42, 45), (307, 322, 43, 42), (322, 337, 40, 43), (337, 352, 41, 40), (352, 39, 38, 41)])
me_cylinder_001.polygons.foreach_set('material_index', [2, 2, 2, 2, 2, 2, 2, 2, 2, 2, 2, 2, 2, 2, 2, 2, 2, 2, 2, 2, 2, 2, 2, 2, 2, 2, 2, 2, 2, 2, 2, 2, 2, 2, 2, 2, 2, 2, 2, 2, 2, 2, 2, 2, 2, 2, 2, 2, 2, 2, 2, 2, 2, 2, 2, 2, 2, 2, 2, 2, 2, 2, 2, 2, 2, 2, 2, 2, 2, 2, 2, 2, 2, 2, 2, 2, 2, 2, 2, 2, 2, 2, 2, 2, 2, 2, 2, 2, 2, 2, 2, 2, 2, 2, 2, 2, 2, 2, 2, 2, 2, 2, 2, 2, 2, 2, 2, 2, 2, 2, 2, 2, 2, 2, 2, 2, 2, 2, 2, 2, 2, 2, 2, 2, 2, 2, 2, 2, 2, 2, 2, 2, 2, 2, 2, 2, 2, 2, 2, 2, 2, 2, 2, 2, 2, 2, 2, 2, 2, 2, 2, 2, 2, 2, 2, 2, 2, 2, 2, 2, 2, 2, 2, 2, 2, 2, 2, 2, 2, 2, 2, 2, 2, 2, 2, 2, 2, 2, 2, 2, 2, 2, 2, 2, 2, 2, 2, 2, 2, 2, 2, 2, 2, 2, 2, 2, 2, 2, 2, 2, 2, 2, 2, 2, 2, 2, 2, 2, 2, 2, 2, 2, 2, 2, 2, 2, 2, 2, 2, 2, 2, 2, 2, 2, 2, 2, 2, 2, 2, 2, 2, 2, 2, 2, 2, 2, 2, 2, 2, 2, 2, 2, 2, 2, 2, 2, 2, 2, 2, 2, 2, 2, 2, 2, 2, 2, 2, 2, 2, 2, 2, 2, 2, 2, 2, 2, 2, 2, 2, 2, 2, 2, 2, 2, 2, 2, 2, 2, 2, 2, 2, 2, 2, 2, 2, 2, 2, 2, 2, 2, 2, 2, 2, 2, 2, 2, 2, 2, 2, 2, 2, 2, 2, 2, 2, 2, 2, 2, 2, 2, 2, 2, 2, 2, 2, 2, 2, 2, 2, 2])
me_cylinder_001.materials.append(mat_glass)
me_cylinder_001.materials.append(mat_metal)
me_cylinder_001.materials.append(mat_energy)
me_cylinder_001.use_remesh_preserve_volume = False
me_cylinder_001.use_remesh_preserve_attributes = False
me_cylinder_001.use_mirror_vertex_groups = False
me_cylinder_001.update()

# ---- objects
ob_storage = bpy.data.objects.new('Storage', me_cylinder)
ob_energy = bpy.data.objects.new('Energy', me_cylinder_001)

# ---- transforms, parenting, visibility, modifiers, constraints
ob_storage.location = (0.0, 0.0, 0.0)
ob_storage.rotation_euler = (1.571, -0.0, 0.0)
ob_storage.scale = (0.5, 0.5, 0.5)
ob_storage.lineart.crease_threshold = 0.0
ob_energy.parent = ob_storage
ob_energy.matrix_parent_inverse = Matrix(((2.0, 0.0, 0.0, 0.0), (0.0, 2.0, 0.0, 0.0), (0.0, 0.0, 2.0, 0.0), (0.0, 0.0, 0.0, 1.0)))
ob_energy.location = (0.0, 0.0, 0.0)
ob_energy.scale = (0.5, 0.5, 0.5)
ob_energy.lineart.crease_threshold = 0.0

# ---- collection membership
col_collection_1.objects.link(ob_storage)
col_collection_1.objects.link(ob_energy)

# ---- scene / render settings (as saved in the file)
scene.frame_start = 1; scene.frame_end = 250; scene.frame_set(1)
scene.render.engine = 'BLENDER_EEVEE_NEXT'
scene.render.resolution_percentage = 50
scene.render.dither_intensity = 0.0
scene.cycles.use_denoising = False
scene.cycles.samples = 128
scene.cycles.sampling_pattern = 'TABULATED_SOBOL'
scene.cycles.light_sampling_threshold = 0.0
scene.cycles.use_adaptive_sampling = False
scene.cycles.use_light_tree = False
scene.cycles.blur_glossy = 0.0
scene.cycles.sample_clamp_indirect = 0.0
scene.view_settings.view_transform = 'Standard'
bpy.context.view_layer.update()

# ---- added for rendering (the .blend has no active camera and no usable light): camera, sun
cam_auto = bpy.data.cameras.new('AutoCamera')
cam_auto.lens = 50.0
cam_auto.sensor_width = 36.0
cam_auto.clip_end = 1000.0
ob_auto_camera = bpy.data.objects.new('AutoCamera', cam_auto)
scene.collection.objects.link(ob_auto_camera)
ob_auto_camera.location = (1.93853, -2.32624, 2.32582)
ob_auto_camera.rotation_euler = (1.09748, -7.21219e-08, 0.694738)
scene.camera = ob_auto_camera
light_auto_sun = bpy.data.lights.new('AutoSun', 'SUN')
light_auto_sun.energy = 3.0
light_auto_sun.angle = 0.0523599
ob_auto_sun = bpy.data.objects.new('AutoSun', light_auto_sun)
scene.collection.objects.link(ob_auto_sun)
ob_auto_sun.rotation_euler = (0.872665, 0.174533, 0.523599)
bpy.context.view_layer.update()
